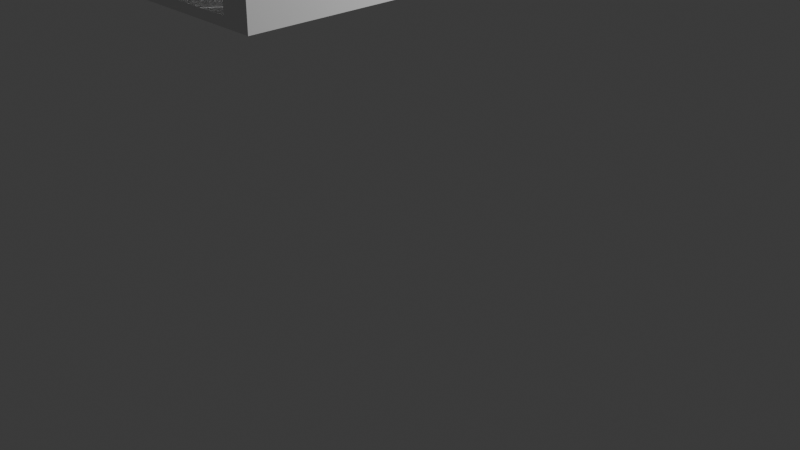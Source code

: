 # Source: bridge6.blend  (saved by Blender 4.4.32; exported with 4.5.12 LTS)
import bpy
from mathutils import Matrix  # noqa: F401  (used for matrix-valued properties, if any)

bpy.ops.wm.read_factory_settings(use_empty=True)
scene = bpy.context.scene
scene.name = 'Scene'

# ---- collections
col_collection = bpy.data.collections.new('Collection'); scene.collection.children.link(col_collection)

# ---- world
world_world = bpy.data.worlds.new('World'); scene.world = world_world
world_world.use_nodes = True; world_world.node_tree.nodes.clear()
_N = world_world.node_tree.nodes; _L = world_world.node_tree.links
n0 = _N.new('ShaderNodeOutputWorld'); n0.name = 'World Output'; n0.location = (300, 300)
n1 = _N.new('ShaderNodeBackground'); n1.name = 'Background'; n1.location = (10, 300)
n1.inputs[0].default_value = (0.05088, 0.05088, 0.05088, 1.0)
_L.new(n1.outputs[0], n0.inputs[0])
n0.is_active_output = True
world_world.color = (0.05088, 0.05088, 0.05088)
world_world.sun_shadow_jitter_overblur = 0.0

# ---- cameras
cam_camera = bpy.data.cameras.new('Camera')
cam_camera.clip_end = 100.0
cam_camera.ortho_scale = 7.314

# ---- lights
light_light = bpy.data.lights.new('Light', 'POINT')
light_light.energy = 1000.0
light_light.shadow_soft_size = 0.1

# ---- meshes
me_cube_001 = bpy.data.meshes.new('Cube.001')
me_cube_001.from_pydata([(-1.0, -1.0, -1.0), (-1.0, -1.0, 1.0), (-1.0, 1.0, -1.0), (-1.0, 1.0, 1.0), (1.0, -1.0, -1.0), (1.0, -1.0, 1.0), (1.0, 1.0, -1.0), (1.0, 1.0, 1.0), (0.0, 1.0, -1.0), (0.0, 1.0, 1.0), (0.0, -1.0, -1.0), (0.0, -1.0, 1.0), (-0.5, 1.0, -1.0), (-0.5, -1.0, 1.0), (-0.5, 1.0, 1.0), (-0.5, -1.0, -1.0), (0.5, 1.0, 1.0), (0.5, -1.0, -1.0), (0.5, 1.0, -1.0), (0.5, -1.0, 1.0), (-0.75, 1.0, -1.0), (-0.75, -1.0, 1.0), (-0.75, 1.0, 1.0), (-0.75, -1.0, -1.0), (0.75, 1.0, 1.0), (0.75, -1.0, -1.0), (0.75, 1.0, -1.0), (0.75, -1.0, 1.0), (-0.875, 1.0, -1.0), (-0.875, -1.0, 1.0), (-0.875, 1.0, 1.0), (-0.875, -1.0, -1.0), (0.875, 1.0, 1.0), (0.875, -1.0, -1.0), (0.875, 1.0, -1.0), (0.875, -1.0, 1.0), (-1.0, -1.0, -4.534), (-1.0, 1.0, -4.534), (1.0, -1.0, -4.534), (1.0, 1.0, -4.534), (-0.875, 1.0, -4.534), (-0.875, -1.0, -4.534), (0.875, -1.0, -4.534), (0.875, 1.0, -4.534), (-1.0, 1.0, -62.85), (-1.0, -1.0, -62.85), (-0.875, 1.0, -62.85), (1.0, -1.0, -62.85), (1.0, 1.0, -62.85), (0.875, -1.0, -62.85), (-0.875, -1.0, -62.85), (0.875, 1.0, -62.85), (-1.0, 0.0, -1.0), (-1.0, 0.0, 1.0), (1.0, 0.0, -1.0), (1.0, 0.0, 1.0), (0.0, 0.0, 1.0), (0.0, 0.0, -1.0), (-0.5, 0.0, -1.0), (-0.5, 0.0, 1.0), (0.5, 0.0, 1.0), (0.5, 0.0, -1.0), (-0.75, 0.0, -1.0), (-0.75, 0.0, 1.0), (0.75, 0.0, 1.0), (0.75, 0.0, -1.0), (-0.875, 0.0, -1.0), (-0.875, 0.0, 1.0), (0.875, 0.0, 1.0), (0.875, 0.0, -1.0), (-1.0, 0.0, -4.534), (1.0, 0.0, -4.534), (-0.875, 0.0, -4.534), (0.875, 0.0, -4.534), (-1.0, 0.0, -62.85), (1.0, 0.0, -62.85), (-0.875, 0.0, -62.85), (0.875, 0.0, -62.85), (-1.0, -0.5, -1.0), (1.0, -0.5, 1.0), (0.0, -0.5, 1.0), (0.0, -0.5, -1.0), (-0.5, -0.5, -1.0), (-0.5, -0.5, 1.0), (0.5, -0.5, 1.0), (0.5, -0.5, -1.0), (-0.75, -0.5, -1.0), (-0.75, -0.5, 1.0), (0.75, -0.5, 1.0), (0.75, -0.5, -1.0), (-0.875, -0.5, -1.0), (-0.875, -0.5, 1.0), (0.875, -0.5, 1.0), (0.875, -0.5, -1.0), (-1.0, -0.5, -4.534), (-0.875, -0.5, -4.534), (0.875, -0.5, -4.534), (-1.0, -0.5, -62.85), (-0.875, -0.5, -62.85), (0.875, -0.5, -62.85), (-1.0, -0.5, 1.0), (1.0, -0.5, -1.0), (1.0, -0.5, -4.534), (1.0, -0.5, -62.85), (-1.0, -0.75, -1.0), (1.0, -0.75, 1.0), (0.0, -0.75, 1.0), (0.0, -0.75, -1.0), (-0.5, -0.75, -1.0), (-0.5, -0.75, 1.0), (0.5, -0.75, 1.0), (0.5, -0.75, -1.0), (-0.75, -0.75, -1.0), (-0.75, -0.75, 1.0), (0.75, -0.75, 1.0), (0.75, -0.75, -1.0), (-0.875, -0.75, -1.0), (-0.875, -0.75, 1.0), (0.875, -0.75, 1.0), (0.875, -0.75, -1.0), (-1.0, -0.75, -4.534), (-0.875, -0.75, -4.534), (0.875, -0.75, -4.534), (-1.0, -0.75, -62.85), (-0.875, -0.75, -62.85), (0.875, -0.75, -62.85), (-1.0, -0.75, 1.0), (1.0, -0.75, -1.0), (1.0, -0.75, -4.534), (1.0, -0.75, -62.85), (-1.0, -0.25, 1.0), (1.0, -0.25, -1.0), (1.0, -0.25, -4.534), (1.0, -0.25, -62.85), (-1.0, -0.25, -1.0), (1.0, -0.25, 1.0), (0.0, -0.25, 1.0), (0.0, -0.25, -1.0), (-0.5, -0.25, -1.0), (-0.5, -0.25, 1.0), (0.5, -0.25, 1.0), (0.5, -0.25, -1.0), (-0.75, -0.25, -1.0), (-0.75, -0.25, 1.0), (0.75, -0.25, 1.0), (0.75, -0.25, -1.0), (-0.875, -0.25, -1.0), (-0.875, -0.25, 1.0), (0.875, -0.25, 1.0), (0.875, -0.25, -1.0), (-1.0, -0.25, -4.534), (-0.875, -0.25, -4.534), (0.875, -0.25, -4.534), (-1.0, -0.25, -62.85), (-0.875, -0.25, -62.85), (0.875, -0.25, -62.85), (-1.0, 0.5, 1.0), (1.0, 0.5, -1.0), (1.0, 0.5, -4.534), (1.0, 0.5, -62.85), (-1.0, 0.5, -1.0), (1.0, 0.5, 1.0), (0.0, 0.5, 1.0), (0.0, 0.5, -1.0), (-0.5, 0.5, -1.0), (-0.5, 0.5, 1.0), (0.5, 0.5, 1.0), (0.5, 0.5, -1.0), (-0.75, 0.5, -1.0), (-0.75, 0.5, 1.0), (0.75, 0.5, 1.0), (0.75, 0.5, -1.0), (-0.875, 0.5, -1.0), (-0.875, 0.5, 1.0), (0.875, 0.5, 1.0), (0.875, 0.5, -1.0), (-1.0, 0.5, -4.534), (-0.875, 0.5, -4.534), (0.875, 0.5, -4.534), (-1.0, 0.5, -62.85), (-0.875, 0.5, -62.85), (0.875, 0.5, -62.85), (-1.0, 0.75, 1.0), (1.0, 0.75, -1.0), (1.0, 0.75, -4.534), (1.0, 0.75, -62.85), (-1.0, 0.75, -1.0), (1.0, 0.75, 1.0), (0.0, 0.75, 1.0), (0.0, 0.75, -1.0), (-0.5, 0.75, -1.0), (-0.5, 0.75, 1.0), (0.5, 0.75, 1.0), (0.5, 0.75, -1.0), (-0.75, 0.75, -1.0), (-0.75, 0.75, 1.0), (0.75, 0.75, 1.0), (0.75, 0.75, -1.0), (-0.875, 0.75, -1.0), (-0.875, 0.75, 1.0), (0.875, 0.75, 1.0), (0.875, 0.75, -1.0), (-1.0, 0.75, -4.534), (-0.875, 0.75, -4.534), (0.875, 0.75, -4.534), (-1.0, 0.75, -62.85), (-0.875, 0.75, -62.85), (0.875, 0.75, -62.85), (-1.0, 0.25, -1.0), (1.0, 0.25, 1.0), (0.0, 0.25, 1.0), (0.0, 0.25, -1.0), (-0.5, 0.25, -1.0), (-0.5, 0.25, 1.0), (0.5, 0.25, 1.0), (0.5, 0.25, -1.0), (-0.75, 0.25, -1.0), (-0.75, 0.25, 1.0), (0.75, 0.25, 1.0), (0.75, 0.25, -1.0), (-0.875, 0.25, -1.0), (-0.875, 0.25, 1.0), (0.875, 0.25, 1.0), (0.875, 0.25, -1.0), (-1.0, 0.25, -4.534), (-0.875, 0.25, -4.534), (0.875, 0.25, -4.534), (-1.0, 0.25, -62.85), (-0.875, 0.25, -62.85), (0.875, 0.25, -62.85), (-1.0, 0.25, 1.0), (1.0, 0.25, -1.0), (1.0, 0.25, -4.534), (1.0, 0.25, -62.85), (-1.0, 0.875, 1.0), (1.0, 0.875, -1.0), (1.0, 0.875, -4.534), (1.0, 0.875, -62.85), (-1.0, 0.875, -1.0), (1.0, 0.875, 1.0), (0.0, 0.875, 1.0), (0.0, 0.875, -1.0), (-0.5, 0.875, -1.0), (-0.5, 0.875, 1.0), (0.5, 0.875, 1.0), (0.5, 0.875, -1.0), (-0.75, 0.875, -1.0), (-0.75, 0.875, 1.0), (0.75, 0.875, 1.0), (0.75, 0.875, -1.0), (-0.875, 0.875, -1.0), (-0.875, 0.875, 1.0), (0.875, 0.875, 1.0), (0.875, 0.875, -1.0), (-1.0, 0.875, -4.534), (-0.875, 0.875, -4.534), (0.875, 0.875, -4.534), (-1.0, 0.875, -62.85), (-0.875, 0.875, -62.85), (0.875, 0.875, -62.85), (-1.0, 0.625, -1.0), (1.0, 0.625, 1.0), (0.0, 0.625, 1.0), (0.0, 0.625, -1.0), (-0.5, 0.625, -1.0), (-0.5, 0.625, 1.0), (0.5, 0.625, 1.0), (0.5, 0.625, -1.0), (-0.75, 0.625, -1.0), (-0.75, 0.625, 1.0), (0.75, 0.625, 1.0), (0.75, 0.625, -1.0), (-0.875, 0.625, -1.0), (-0.875, 0.625, 1.0), (0.875, 0.625, 1.0), (0.875, 0.625, -1.0), (-1.0, 0.625, -4.534), (-0.875, 0.625, -4.534), (0.875, 0.625, -4.534), (-1.0, 0.625, -62.85), (-0.875, 0.625, -62.85), (0.875, 0.625, -62.85), (-1.0, 0.625, 1.0), (1.0, 0.625, -1.0), (1.0, 0.625, -4.534), (1.0, 0.625, -62.85), (-1.0, 0.375, 1.0), (1.0, 0.375, -1.0), (1.0, 0.375, -4.534), (1.0, 0.375, -62.85), (-1.0, 0.375, -1.0), (1.0, 0.375, 1.0), (0.0, 0.375, 1.0), (0.0, 0.375, -1.0), (-0.5, 0.375, -1.0), (-0.5, 0.375, 1.0), (0.5, 0.375, 1.0), (0.5, 0.375, -1.0), (-0.75, 0.375, -1.0), (-0.75, 0.375, 1.0), (0.75, 0.375, 1.0), (0.75, 0.375, -1.0), (-0.875, 0.375, -1.0), (-0.875, 0.375, 1.0), (0.875, 0.375, 1.0), (0.875, 0.375, -1.0), (-1.0, 0.375, -4.534), (-0.875, 0.375, -4.534), (0.875, 0.375, -4.534), (-1.0, 0.375, -62.85), (-0.875, 0.375, -62.85), (0.875, 0.375, -62.85), (-1.0, 0.125, -1.0), (1.0, 0.125, 1.0), (0.0, 0.125, 1.0), (0.0, 0.125, -1.0), (-0.5, 0.125, -1.0), (-0.5, 0.125, 1.0), (0.5, 0.125, 1.0), (0.5, 0.125, -1.0), (-0.75, 0.125, -1.0), (-0.75, 0.125, 1.0), (0.75, 0.125, 1.0), (0.75, 0.125, -1.0), (-0.875, 0.125, -1.0), (-0.875, 0.125, 1.0), (0.875, 0.125, 1.0), (0.875, 0.125, -1.0), (-1.0, 0.125, -4.534), (-0.875, 0.125, -4.534), (0.875, 0.125, -4.534), (-1.0, 0.125, -62.85), (-0.875, 0.125, -62.85), (0.875, 0.125, -62.85), (-1.0, 0.125, 1.0), (1.0, 0.125, -1.0), (1.0, 0.125, -4.534), (1.0, 0.125, -62.85), (-1.0, -0.1297, 1.0), (1.0, -0.1297, -1.0), (1.0, -0.1297, -4.534), (1.0, -0.1297, -62.85), (-1.0, -0.1297, -1.0), (1.0, -0.1297, 1.0), (0.0, -0.1297, 1.0), (0.0, -0.1297, -1.0), (-0.5, -0.1297, -1.0), (-0.5, -0.1297, 1.0), (0.5, -0.1297, 1.0), (0.5, -0.1297, -1.0), (-0.75, -0.1297, -1.0), (-0.75, -0.1297, 1.0), (0.75, -0.1297, 1.0), (0.75, -0.1297, -1.0), (-0.875, -0.1297, -1.0), (-0.875, -0.1297, 1.0), (0.875, -0.1297, 1.0), (0.875, -0.1297, -1.0), (-1.0, -0.1297, -4.534), (-0.875, -0.1297, -4.534), (0.875, -0.1297, -4.534), (-1.0, -0.1297, -62.85), (-0.875, -0.1297, -62.85), (0.875, -0.1297, -62.85), (-1.0, -0.375, -1.0), (1.0, -0.375, 1.0), (0.0, -0.375, 1.0), (0.0, -0.375, -1.0), (-0.5, -0.375, -1.0), (-0.5, -0.375, 1.0), (0.5, -0.375, 1.0), (0.5, -0.375, -1.0), (-0.75, -0.375, -1.0), (-0.75, -0.375, 1.0), (0.75, -0.375, 1.0), (0.75, -0.375, -1.0), (-0.875, -0.375, -1.0), (-0.875, -0.375, 1.0), (0.875, -0.375, 1.0), (0.875, -0.375, -1.0), (-1.0, -0.375, -4.534), (-0.875, -0.375, -4.534), (0.875, -0.375, -4.534), (-1.0, -0.375, -62.85), (-0.875, -0.375, -62.85), (0.875, -0.375, -62.85), (-1.0, -0.375, 1.0), (1.0, -0.375, -1.0), (1.0, -0.375, -4.534), (1.0, -0.375, -62.85), (-1.0, -0.625, 1.0), (1.0, -0.625, -1.0), (1.0, -0.625, -4.534), (1.0, -0.625, -62.85), (-1.0, -0.625, -1.0), (1.0, -0.625, 1.0), (0.0, -0.625, 1.0), (0.0, -0.625, -1.0), (-0.5, -0.625, -1.0), (-0.5, -0.625, 1.0), (0.5, -0.625, 1.0), (0.5, -0.625, -1.0), (-0.75, -0.625, -1.0), (-0.75, -0.625, 1.0), (0.75, -0.625, 1.0), (0.75, -0.625, -1.0), (-0.875, -0.625, -1.0), (-0.875, -0.625, 1.0), (0.875, -0.625, 1.0), (0.875, -0.625, -1.0), (-1.0, -0.625, -4.534), (-0.875, -0.625, -4.534), (0.875, -0.625, -4.534), (-1.0, -0.625, -62.85), (-0.875, -0.625, -62.85), (0.875, -0.625, -62.85), (-1.0, -0.875, -1.0), (1.0, -0.875, 1.0), (0.0, -0.875, 1.0), (0.0, -0.875, -1.0), (-0.5, -0.875, -1.0), (-0.5, -0.875, 1.0), (0.5, -0.875, 1.0), (0.5, -0.875, -1.0), (-0.75, -0.875, -1.0), (-0.75, -0.875, 1.0), (0.75, -0.875, 1.0), (0.75, -0.875, -1.0), (-0.875, -0.875, -1.0), (-0.875, -0.875, 1.0), (0.875, -0.875, 1.0), (0.875, -0.875, -1.0), (-1.0, -0.875, -4.534), (-0.875, -0.875, -4.534), (0.875, -0.875, -4.534), (-1.0, -0.875, -62.85), (-0.875, -0.875, -62.85), (0.875, -0.875, -62.85), (-1.0, -0.875, 1.0), (1.0, -0.875, -1.0), (1.0, -0.875, -4.534), (1.0, -0.875, -62.85), (-1.0, -0.875, -65.99), (-1.0, -1.0, -65.99), (-0.875, 1.0, -65.99), (-1.0, 1.0, -65.99), (1.0, 0.875, -65.99), (1.0, 1.0, -65.99), (0.875, -1.0, -65.99), (1.0, -1.0, -65.99), (-0.875, -1.0, -65.99), (-0.875, -0.875, -65.99), (0.875, 1.0, -65.99), (0.875, -0.875, -65.99), (-1.0, 0.125, -65.99), (-1.0, 0.0, -65.99), (1.0, -0.1297, -65.99), (1.0, 0.0, -65.99), (-0.875, 0.125, -65.99), (-0.875, 0.0, -65.99), (0.875, 0.125, -65.99), (0.875, 0.0, -65.99), (-1.0, -0.375, -65.99), (-1.0, -0.5, -65.99), (-0.875, -0.375, -65.99), (-0.875, -0.5, -65.99), (0.875, -0.375, -65.99), (0.875, -0.5, -65.99), (1.0, -0.625, -65.99), (1.0, -0.5, -65.99), (-1.0, -0.625, -65.99), (-1.0, -0.75, -65.99), (-0.875, -0.625, -65.99), (-0.875, -0.75, -65.99), (0.875, -0.625, -65.99), (0.875, -0.75, -65.99), (1.0, -0.875, -65.99), (1.0, -0.75, -65.99), (1.0, -0.375, -65.99), (1.0, -0.25, -65.99), (-1.0, -0.1297, -65.99), (-1.0, -0.25, -65.99), (-0.875, -0.1297, -65.99), (-0.875, -0.25, -65.99), (0.875, -0.1297, -65.99), (0.875, -0.25, -65.99), (1.0, 0.375, -65.99), (1.0, 0.5, -65.99), (-1.0, 0.625, -65.99), (-1.0, 0.5, -65.99), (-0.875, 0.625, -65.99), (-0.875, 0.5, -65.99), (0.875, 0.625, -65.99), (0.875, 0.5, -65.99), (1.0, 0.625, -65.99), (1.0, 0.75, -65.99), (-1.0, 0.875, -65.99), (-1.0, 0.75, -65.99), (-0.875, 0.875, -65.99), (-0.875, 0.75, -65.99), (0.875, 0.875, -65.99), (0.875, 0.75, -65.99), (-1.0, 0.375, -65.99), (-1.0, 0.25, -65.99), (-0.875, 0.375, -65.99), (-0.875, 0.25, -65.99), (0.875, 0.375, -65.99), (0.875, 0.25, -65.99), (1.0, 0.125, -65.99), (1.0, 0.25, -65.99)], [], [(238, 234, 3, 2), (34, 32, 7, 6), (439, 417, 5, 4), (31, 29, 1, 0), (2, 28, 40, 37), (429, 438, 1, 29), (422, 418, 11, 19), (420, 419, 10, 15), (17, 19, 11, 10), (12, 14, 9, 8), (20, 22, 14, 12), (424, 420, 15, 23), (418, 421, 13, 11), (10, 11, 13, 15), (25, 27, 19, 17), (426, 422, 19, 27), (419, 423, 17, 10), (8, 9, 16, 18), (428, 424, 23, 31), (28, 30, 22, 20), (421, 425, 21, 13), (15, 13, 21, 23), (430, 426, 27, 35), (33, 35, 27, 25), (423, 427, 25, 17), (18, 16, 24, 26), (2, 3, 30, 28), (4, 33, 42, 38), (425, 429, 29, 21), (23, 21, 29, 31), (4, 5, 35, 33), (417, 430, 35, 5), (427, 431, 33, 25), (26, 24, 32, 34), (428, 31, 41, 433), (253, 34, 43, 256), (31, 0, 36, 41), (238, 2, 37, 254), (34, 6, 39, 43), (439, 4, 38, 440), (415, 99, 467, 474), (384, 98, 465, 464), (433, 41, 50, 436), (38, 42, 49, 47), (41, 36, 45, 50), (440, 38, 47, 441), (336, 71, 75, 337), (329, 72, 76, 332), (76, 362, 482, 459), (309, 179, 489, 502), (335, 54, 71, 336), (342, 52, 70, 358), (357, 69, 73, 360), (324, 66, 72, 329), (323, 327, 69, 65), (313, 326, 68, 55), (321, 325, 67, 63), (319, 323, 65, 61), (326, 322, 64, 68), (317, 321, 63, 59), (324, 320, 62, 66), (315, 319, 61, 57), (322, 318, 60, 64), (314, 317, 59, 56), (320, 316, 58, 62), (316, 315, 57, 58), (318, 314, 56, 60), (325, 334, 53, 67), (335, 313, 55, 54), (342, 338, 53, 52), (394, 390, 100, 78), (409, 93, 96, 412), (394, 78, 94, 410), (388, 102, 103, 389), (381, 95, 98, 384), (441, 47, 449, 476), (436, 50, 450, 451), (387, 101, 102, 388), (376, 90, 95, 381), (375, 379, 93, 89), (365, 378, 92, 79), (373, 377, 91, 87), (371, 375, 89, 85), (378, 374, 88, 92), (369, 373, 87, 83), (376, 372, 86, 90), (367, 371, 85, 81), (374, 370, 84, 88), (366, 369, 83, 80), (372, 368, 82, 86), (368, 367, 81, 82), (370, 366, 80, 84), (377, 386, 100, 91), (387, 365, 79, 101), (416, 104, 120, 432), (431, 119, 122, 434), (416, 438, 126, 104), (392, 128, 129, 393), (411, 121, 124, 414), (414, 124, 473, 472), (98, 414, 472, 465), (391, 127, 128, 392), (406, 116, 121, 411), (405, 409, 119, 115), (395, 408, 118, 105), (403, 407, 117, 113), (401, 405, 115, 111), (408, 404, 114, 118), (399, 403, 113, 109), (406, 402, 112, 116), (397, 401, 111, 107), (404, 400, 110, 114), (396, 399, 109, 106), (402, 398, 108, 112), (398, 397, 107, 108), (400, 396, 106, 110), (407, 390, 126, 117), (391, 395, 105, 127), (339, 343, 135, 131), (355, 338, 130, 147), (348, 344, 136, 140), (346, 345, 137, 138), (350, 346, 138, 142), (344, 347, 139, 136), (352, 348, 140, 144), (345, 349, 141, 137), (354, 350, 142, 146), (347, 351, 143, 139), (356, 352, 144, 148), (349, 353, 145, 141), (351, 355, 147, 143), (343, 356, 148, 135), (353, 357, 149, 145), (354, 146, 151, 359), (339, 131, 132, 340), (229, 311, 506, 507), (97, 383, 462, 463), (359, 151, 154, 362), (340, 132, 133, 341), (364, 386, 130, 134), (379, 149, 152, 382), (364, 134, 150, 380), (283, 261, 161, 157), (273, 282, 156, 173), (266, 262, 162, 166), (264, 263, 163, 164), (268, 264, 164, 168), (262, 265, 165, 162), (270, 266, 166, 170), (263, 267, 167, 163), (272, 268, 168, 172), (265, 269, 169, 165), (274, 270, 170, 174), (267, 271, 171, 167), (269, 273, 173, 169), (261, 274, 174, 161), (271, 275, 175, 171), (272, 172, 177, 277), (283, 157, 158, 284), (361, 74, 455, 480), (50, 45, 443, 450), (277, 177, 180, 280), (284, 158, 159, 285), (290, 160, 176, 306), (305, 175, 178, 308), (290, 286, 156, 160), (236, 184, 185, 237), (255, 203, 206, 258), (123, 413, 470, 471), (281, 207, 501, 492), (235, 183, 184, 236), (250, 198, 203, 255), (249, 253, 201, 197), (239, 252, 200, 187), (247, 251, 199, 195), (245, 249, 197, 193), (252, 248, 196, 200), (243, 247, 195, 191), (250, 246, 194, 198), (241, 245, 193, 189), (248, 244, 192, 196), (240, 243, 191, 188), (246, 242, 190, 194), (242, 241, 189, 190), (244, 240, 188, 192), (251, 234, 182, 199), (235, 239, 187, 183), (260, 186, 202, 276), (275, 201, 204, 278), (260, 282, 182, 186), (312, 334, 230, 208), (327, 223, 226, 330), (312, 208, 224, 328), (287, 291, 209, 231), (303, 286, 230, 221), (296, 292, 210, 214), (294, 293, 211, 212), (298, 294, 212, 216), (292, 295, 213, 210), (300, 296, 214, 218), (293, 297, 215, 211), (302, 298, 216, 220), (295, 299, 217, 213), (304, 300, 218, 222), (297, 301, 219, 215), (299, 303, 221, 217), (291, 304, 222, 209), (301, 305, 223, 219), (302, 220, 225, 307), (287, 231, 232, 288), (413, 97, 463, 470), (310, 228, 505, 504), (307, 225, 228, 310), (288, 232, 233, 289), (6, 7, 239, 235), (30, 3, 234, 251), (16, 9, 240, 244), (12, 8, 241, 242), (20, 12, 242, 246), (9, 14, 243, 240), (24, 16, 244, 248), (8, 18, 245, 241), (28, 20, 246, 250), (14, 22, 247, 243), (32, 24, 248, 252), (18, 26, 249, 245), (22, 30, 251, 247), (7, 32, 252, 239), (26, 34, 253, 249), (28, 250, 255, 40), (6, 235, 236, 39), (47, 49, 448, 449), (333, 229, 507, 460), (186, 238, 254, 202), (201, 253, 256, 204), (202, 254, 257, 205), (204, 256, 259, 207), (186, 182, 234, 238), (160, 156, 282, 260), (178, 278, 281, 181), (176, 276, 279, 179), (175, 275, 278, 178), (160, 260, 276, 176), (206, 280, 490, 499), (227, 309, 502, 503), (183, 283, 284, 184), (198, 272, 277, 203), (197, 201, 275, 271), (187, 200, 274, 261), (195, 199, 273, 269), (193, 197, 271, 267), (200, 196, 270, 274), (191, 195, 269, 265), (198, 194, 268, 272), (189, 193, 267, 263), (196, 192, 266, 270), (188, 191, 265, 262), (194, 190, 264, 268), (190, 189, 263, 264), (192, 188, 262, 266), (199, 182, 282, 273), (183, 187, 261, 283), (48, 237, 446, 447), (385, 155, 485, 466), (157, 287, 288, 158), (172, 302, 307, 177), (171, 175, 305, 301), (161, 174, 304, 291), (169, 173, 303, 299), (167, 171, 301, 297), (174, 170, 300, 304), (165, 169, 299, 295), (172, 168, 298, 302), (163, 167, 297, 293), (170, 166, 296, 300), (162, 165, 295, 292), (168, 164, 294, 298), (164, 163, 293, 294), (166, 162, 292, 296), (173, 156, 286, 303), (157, 161, 291, 287), (208, 230, 286, 290), (226, 308, 311, 229), (224, 306, 309, 227), (223, 305, 308, 226), (208, 290, 306, 224), (52, 312, 328, 70), (69, 327, 330, 73), (70, 328, 331, 74), (73, 330, 333, 77), (52, 53, 334, 312), (231, 209, 313, 335), (221, 230, 334, 325), (214, 210, 314, 318), (212, 211, 315, 316), (216, 212, 316, 320), (210, 213, 317, 314), (218, 214, 318, 322), (211, 215, 319, 315), (220, 216, 320, 324), (213, 217, 321, 317), (222, 218, 322, 326), (215, 219, 323, 319), (217, 221, 325, 321), (209, 222, 326, 313), (219, 223, 327, 323), (220, 324, 329, 225), (231, 335, 336, 232), (228, 332, 458, 505), (279, 205, 497, 488), (437, 125, 475, 453), (44, 46, 444, 445), (54, 339, 340, 71), (66, 354, 359, 72), (65, 69, 357, 353), (55, 68, 356, 343), (63, 67, 355, 351), (61, 65, 353, 349), (68, 64, 352, 356), (59, 63, 351, 347), (66, 62, 350, 354), (57, 61, 349, 345), (64, 60, 348, 352), (56, 59, 347, 344), (62, 58, 346, 350), (58, 57, 345, 346), (60, 56, 344, 348), (67, 53, 338, 355), (54, 55, 343, 339), (134, 130, 338, 342), (152, 360, 363, 155), (150, 358, 361, 153), (149, 357, 360, 152), (134, 342, 358, 150), (78, 364, 380, 94), (93, 379, 382, 96), (94, 380, 383, 97), (96, 382, 385, 99), (78, 100, 386, 364), (131, 135, 365, 387), (147, 130, 386, 377), (140, 136, 366, 370), (138, 137, 367, 368), (142, 138, 368, 372), (136, 139, 369, 366), (144, 140, 370, 374), (137, 141, 371, 367), (146, 142, 372, 376), (139, 143, 373, 369), (148, 144, 374, 378), (141, 145, 375, 371), (143, 147, 377, 373), (135, 148, 378, 365), (145, 149, 379, 375), (146, 376, 381, 151), (131, 387, 388, 132), (154, 384, 464, 483), (331, 227, 503, 454), (101, 79, 395, 391), (91, 100, 390, 407), (84, 80, 396, 400), (82, 81, 397, 398), (86, 82, 398, 402), (80, 83, 399, 396), (88, 84, 400, 404), (81, 85, 401, 397), (90, 86, 402, 406), (83, 87, 403, 399), (92, 88, 404, 408), (85, 89, 405, 401), (87, 91, 407, 403), (79, 92, 408, 395), (89, 93, 409, 405), (90, 406, 411, 95), (101, 391, 392, 102), (124, 436, 451, 473), (45, 435, 442, 443), (104, 394, 410, 120), (119, 409, 412, 122), (120, 410, 413, 123), (122, 412, 415, 125), (104, 126, 390, 394), (0, 1, 438, 416), (42, 434, 437, 49), (36, 432, 435, 45), (33, 431, 434, 42), (0, 416, 432, 36), (383, 153, 481, 462), (435, 123, 471, 442), (127, 439, 440, 128), (116, 428, 433, 121), (115, 119, 431, 427), (105, 118, 430, 417), (113, 117, 429, 425), (111, 115, 427, 423), (118, 114, 426, 430), (109, 113, 425, 421), (116, 112, 424, 428), (107, 111, 423, 419), (114, 110, 422, 426), (106, 109, 421, 418), (112, 108, 420, 424), (108, 107, 419, 420), (110, 106, 418, 422), (117, 126, 438, 429), (127, 105, 417, 439), (453, 476, 449, 448), (442, 451, 450, 443), (454, 458, 459, 455), (460, 508, 457, 461), (462, 464, 465, 463), (466, 478, 469, 467), (470, 472, 473, 471), (474, 468, 477, 475), (484, 456, 479, 485), (480, 482, 483, 481), (492, 494, 487, 493), (488, 490, 491, 489), (496, 498, 499, 497), (500, 446, 495, 501), (506, 486, 509, 507), (502, 504, 505, 503), (452, 447, 446, 500), (445, 444, 498, 496), (497, 499, 490, 488), (501, 495, 494, 492), (489, 491, 504, 502), (493, 487, 486, 506), (507, 509, 508, 460), (503, 505, 458, 454), (455, 459, 482, 480), (461, 457, 456, 484), (485, 479, 478, 466), (481, 483, 464, 462), (467, 469, 468, 474), (463, 465, 472, 470), (471, 473, 451, 442), (475, 477, 476, 453), (389, 103, 469, 478), (125, 415, 474, 475), (257, 44, 445, 496), (51, 48, 447, 452), (180, 310, 504, 491), (363, 77, 461, 484), (99, 385, 466, 467), (337, 75, 457, 508), (205, 257, 496, 497), (46, 258, 498, 444), (49, 437, 453, 448), (179, 279, 488, 489), (311, 181, 493, 506), (153, 361, 480, 481), (285, 159, 487, 494), (258, 206, 499, 498), (74, 331, 454, 455), (259, 51, 452, 500), (280, 180, 491, 490), (233, 337, 508, 509), (362, 154, 483, 482), (207, 259, 500, 501), (75, 341, 456, 457), (181, 281, 492, 493), (155, 363, 484, 485), (393, 129, 477, 468), (332, 76, 459, 458), (129, 441, 476, 477), (103, 393, 468, 469), (341, 133, 479, 456), (77, 333, 460, 461), (289, 233, 509, 486), (237, 185, 495, 446), (185, 285, 494, 495), (159, 289, 486, 487), (133, 389, 478, 479)])
_uv = me_cube_001.uv_layers.new(name='UVMap')
_uv.uv.foreach_set('vector', [0.375, 0.2344, 0.625, 0.2344, 0.625, 0.25, 0.375, 0.25, 0.375, 0.4844, 0.625, 0.4844, 0.625, 0.5, 0.375, 0.5, 0.375, 0.7344, 0.625, 0.7344, 0.625, 0.75, 0.375, 0.75, 0.375, 0.9844, 0.625, 0.9844, 0.625, 1.0, 0.375, 1.0, 0.375, 0.25, 0.375, 0.2656, 0.375, 0.2656, 0.375, 0.25, 0.8594, 0.7344, 0.875, 0.7344, 0.875, 0.75, 0.8594, 0.75, 0.6875, 0.7344, 0.75, 0.7344, 0.75, 0.75, 0.6875, 0.75, 0.1875, 0.7344, 0.25, 0.7344, 0.25, 0.75, 0.1875, 0.75, 0.375, 0.8125, 0.625, 0.8125, 0.625, 0.875, 0.375, 0.875, 0.375, 0.3125, 0.625, 0.3125, 0.625, 0.375, 0.375, 0.375, 0.375, 0.2812, 0.625, 0.2812, 0.625, 0.3125, 0.375, 0.3125, 0.1562, 0.7344, 0.1875, 0.7344, 0.1875, 0.75, 0.1562, 0.75, 0.75, 0.7344, 0.8125, 0.7344, 0.8125, 0.75, 0.75, 0.75, 0.375, 0.875, 0.625, 0.875, 0.625, 0.9375, 0.375, 0.9375, 0.375, 0.7812, 0.625, 0.7812, 0.625, 0.8125, 0.375, 0.8125, 0.6562, 0.7344, 0.6875, 0.7344, 0.6875, 0.75, 0.6562, 0.75, 0.25, 0.7344, 0.3125, 0.7344, 0.3125, 0.75, 0.25, 0.75, 0.375, 0.375, 0.625, 0.375, 0.625, 0.4375, 0.375, 0.4375, 0.1406, 0.7344, 0.1562, 0.7344, 0.1562, 0.75, 0.1406, 0.75, 0.375, 0.2656, 0.625, 0.2656, 0.625, 0.2812, 0.375, 0.2812, 0.8125, 0.7344, 0.8438, 0.7344, 0.8438, 0.75, 0.8125, 0.75, 0.375, 0.9375, 0.625, 0.9375, 0.625, 0.9688, 0.375, 0.9688, 0.6406, 0.7344, 0.6562, 0.7344, 0.6562, 0.75, 0.6406, 0.75, 0.375, 0.7656, 0.625, 0.7656, 0.625, 0.7812, 0.375, 0.7812, 0.3125, 0.7344, 0.3438, 0.7344, 0.3438, 0.75, 0.3125, 0.75, 0.375, 0.4375, 0.625, 0.4375, 0.625, 0.4688, 0.375, 0.4688, 0.375, 0.25, 0.625, 0.25, 0.625, 0.2656, 0.375, 0.2656, 0.375, 0.75, 0.375, 0.7656, 0.375, 0.7656, 0.375, 0.75, 0.8438, 0.7344, 0.8594, 0.7344, 0.8594, 0.75, 0.8438, 0.75, 0.375, 0.9688, 0.625, 0.9688, 0.625, 0.9844, 0.375, 0.9844, 0.375, 0.75, 0.625, 0.75, 0.625, 0.7656, 0.375, 0.7656, 0.625, 0.7344, 0.6406, 0.7344, 0.6406, 0.75, 0.625, 0.75, 0.3438, 0.7344, 0.3594, 0.7344, 0.3594, 0.75, 0.3438, 0.75, 0.375, 0.4688, 0.625, 0.4688, 0.625, 0.4844, 0.375, 0.4844, 0.1406, 0.7344, 0.1406, 0.75, 0.1406, 0.75, 0.1406, 0.7344, 0.3594, 0.5156, 0.3594, 0.5, 0.3594, 0.5, 0.3594, 0.5156, 0.375, 0.9844, 0.375, 1.0, 0.375, 1.0, 0.375, 0.9844, 0.375, 0.2344, 0.375, 0.25, 0.375, 0.25, 0.375, 0.2344, 0.375, 0.4844, 0.375, 0.5, 0.375, 0.5, 0.375, 0.4844, 0.375, 0.7344, 0.375, 0.75, 0.375, 0.75, 0.375, 0.7344, 0.0, 0.0, 0.0, 0.0, 0.0, 0.0, 0.0, 0.0, 0.1406, 0.6719, 0.1406, 0.6875, 0.1406, 0.6875, 0.1406, 0.6719, 0.1406, 0.7344, 0.1406, 0.75, 0.1406, 0.75, 0.1406, 0.7344, 0.375, 0.75, 0.375, 0.7656, 0.375, 0.7656, 0.375, 0.75, 0.375, 0.9844, 0.375, 1.0, 0.375, 1.0, 0.375, 0.9844, 0.375, 0.7344, 0.375, 0.75, 0.375, 0.75, 0.375, 0.7344, 0.375, 0.6094, 0.375, 0.625, 0.375, 0.625, 0.375, 0.6094, 0.1406, 0.6094, 0.1406, 0.625, 0.1406, 0.625, 0.1406, 0.6094, 0.0, 0.0, 0.0, 0.0, 0.0, 0.0, 0.0, 0.0, 0.0, 0.0, 0.0, 0.0, 0.0, 0.0, 0.0, 0.0, 0.375, 0.6094, 0.375, 0.625, 0.375, 0.625, 0.375, 0.6094, 0.375, 0.1088, 0.375, 0.125, 0.375, 0.125, 0.375, 0.1088, 0.3594, 0.6412, 0.3594, 0.625, 0.3594, 0.625, 0.3594, 0.6412, 0.1406, 0.6094, 0.1406, 0.625, 0.1406, 0.625, 0.1406, 0.6094, 0.3438, 0.6094, 0.3594, 0.6094, 0.3594, 0.625, 0.3438, 0.625, 0.625, 0.6094, 0.6406, 0.6094, 0.6406, 0.625, 0.625, 0.625, 0.8438, 0.6094, 0.8594, 0.6094, 0.8594, 0.625, 0.8438, 0.625, 0.3125, 0.6094, 0.3438, 0.6094, 0.3438, 0.625, 0.3125, 0.625, 0.6406, 0.6094, 0.6562, 0.6094, 0.6562, 0.625, 0.6406, 0.625, 0.8125, 0.6094, 0.8438, 0.6094, 0.8438, 0.625, 0.8125, 0.625, 0.1406, 0.6094, 0.1562, 0.6094, 0.1562, 0.625, 0.1406, 0.625, 0.25, 0.6094, 0.3125, 0.6094, 0.3125, 0.625, 0.25, 0.625, 0.6562, 0.6094, 0.6875, 0.6094, 0.6875, 0.625, 0.6562, 0.625, 0.75, 0.6094, 0.8125, 0.6094, 0.8125, 0.625, 0.75, 0.625, 0.1562, 0.6094, 0.1875, 0.6094, 0.1875, 0.625, 0.1562, 0.625, 0.1875, 0.6094, 0.25, 0.6094, 0.25, 0.625, 0.1875, 0.625, 0.6875, 0.6094, 0.75, 0.6094, 0.75, 0.625, 0.6875, 0.625, 0.8594, 0.6094, 0.875, 0.6094, 0.875, 0.625, 0.8594, 0.625, 0.375, 0.6094, 0.625, 0.6094, 0.625, 0.625, 0.375, 0.625, 0.375, 0.1088, 0.625, 0.1088, 0.625, 0.125, 0.375, 0.125, 0.375, 0.04688, 0.625, 0.04688, 0.625, 0.0625, 0.375, 0.0625, 0.3594, 0.7031, 0.3594, 0.6875, 0.3594, 0.6875, 0.3594, 0.7031, 0.375, 0.04688, 0.375, 0.0625, 0.375, 0.0625, 0.375, 0.04688, 0.375, 0.6719, 0.375, 0.6875, 0.375, 0.6875, 0.375, 0.6719, 0.1406, 0.6719, 0.1406, 0.6875, 0.1406, 0.6875, 0.1406, 0.6719, 0.375, 0.7344, 0.375, 0.75, 0.375, 0.75, 0.375, 0.7344, 0.1406, 0.7344, 0.1406, 0.75, 0.1406, 0.75, 0.1406, 0.7344, 0.375, 0.6719, 0.375, 0.6875, 0.375, 0.6875, 0.375, 0.6719, 0.1406, 0.6719, 0.1406, 0.6875, 0.1406, 0.6875, 0.1406, 0.6719, 0.3438, 0.6719, 0.3594, 0.6719, 0.3594, 0.6875, 0.3438, 0.6875, 0.625, 0.6719, 0.6406, 0.6719, 0.6406, 0.6875, 0.625, 0.6875, 0.8438, 0.6719, 0.8594, 0.6719, 0.8594, 0.6875, 0.8438, 0.6875, 0.3125, 0.6719, 0.3438, 0.6719, 0.3438, 0.6875, 0.3125, 0.6875, 0.6406, 0.6719, 0.6562, 0.6719, 0.6562, 0.6875, 0.6406, 0.6875, 0.8125, 0.6719, 0.8438, 0.6719, 0.8438, 0.6875, 0.8125, 0.6875, 0.1406, 0.6719, 0.1562, 0.6719, 0.1562, 0.6875, 0.1406, 0.6875, 0.25, 0.6719, 0.3125, 0.6719, 0.3125, 0.6875, 0.25, 0.6875, 0.6562, 0.6719, 0.6875, 0.6719, 0.6875, 0.6875, 0.6562, 0.6875, 0.75, 0.6719, 0.8125, 0.6719, 0.8125, 0.6875, 0.75, 0.6875, 0.1562, 0.6719, 0.1875, 0.6719, 0.1875, 0.6875, 0.1562, 0.6875, 0.1875, 0.6719, 0.25, 0.6719, 0.25, 0.6875, 0.1875, 0.6875, 0.6875, 0.6719, 0.75, 0.6719, 0.75, 0.6875, 0.6875, 0.6875, 0.8594, 0.6719, 0.875, 0.6719, 0.875, 0.6875, 0.8594, 0.6875, 0.375, 0.6719, 0.625, 0.6719, 0.625, 0.6875, 0.375, 0.6875, 0.375, 0.01562, 0.375, 0.03125, 0.375, 0.03125, 0.375, 0.01562, 0.3594, 0.7344, 0.3594, 0.7188, 0.3594, 0.7188, 0.3594, 0.7344, 0.375, 0.01562, 0.625, 0.01562, 0.625, 0.03125, 0.375, 0.03125, 0.375, 0.7031, 0.375, 0.7188, 0.375, 0.7188, 0.375, 0.7031, 0.1406, 0.7031, 0.1406, 0.7188, 0.1406, 0.7188, 0.1406, 0.7031, 0.1406, 0.7031, 0.1406, 0.7188, 0.1406, 0.7188, 0.1406, 0.7031, 0.0, 0.0, 0.0, 0.0, 0.0, 0.0, 0.0, 0.0, 0.375, 0.7031, 0.375, 0.7188, 0.375, 0.7188, 0.375, 0.7031, 0.1406, 0.7031, 0.1406, 0.7188, 0.1406, 0.7188, 0.1406, 0.7031, 0.3438, 0.7031, 0.3594, 0.7031, 0.3594, 0.7188, 0.3438, 0.7188, 0.625, 0.7031, 0.6406, 0.7031, 0.6406, 0.7188, 0.625, 0.7188, 0.8438, 0.7031, 0.8594, 0.7031, 0.8594, 0.7188, 0.8438, 0.7188, 0.3125, 0.7031, 0.3438, 0.7031, 0.3438, 0.7188, 0.3125, 0.7188, 0.6406, 0.7031, 0.6562, 0.7031, 0.6562, 0.7188, 0.6406, 0.7188, 0.8125, 0.7031, 0.8438, 0.7031, 0.8438, 0.7188, 0.8125, 0.7188, 0.1406, 0.7031, 0.1562, 0.7031, 0.1562, 0.7188, 0.1406, 0.7188, 0.25, 0.7031, 0.3125, 0.7031, 0.3125, 0.7188, 0.25, 0.7188, 0.6562, 0.7031, 0.6875, 0.7031, 0.6875, 0.7188, 0.6562, 0.7188, 0.75, 0.7031, 0.8125, 0.7031, 0.8125, 0.7188, 0.75, 0.7188, 0.1562, 0.7031, 0.1875, 0.7031, 0.1875, 0.7188, 0.1562, 0.7188, 0.1875, 0.7031, 0.25, 0.7031, 0.25, 0.7188, 0.1875, 0.7188, 0.6875, 0.7031, 0.75, 0.7031, 0.75, 0.7188, 0.6875, 0.7188, 0.8594, 0.7031, 0.875, 0.7031, 0.875, 0.7188, 0.8594, 0.7188, 0.375, 0.7031, 0.625, 0.7031, 0.625, 0.7188, 0.375, 0.7188, 0.375, 0.6412, 0.625, 0.6412, 0.625, 0.6562, 0.375, 0.6562, 0.8594, 0.6412, 0.875, 0.6412, 0.875, 0.6562, 0.8594, 0.6562, 0.6875, 0.6412, 0.75, 0.6412, 0.75, 0.6562, 0.6875, 0.6562, 0.1875, 0.6412, 0.25, 0.6412, 0.25, 0.6562, 0.1875, 0.6562, 0.1562, 0.6412, 0.1875, 0.6412, 0.1875, 0.6562, 0.1562, 0.6562, 0.75, 0.6412, 0.8125, 0.6412, 0.8125, 0.6562, 0.75, 0.6562, 0.6562, 0.6412, 0.6875, 0.6412, 0.6875, 0.6562, 0.6562, 0.6562, 0.25, 0.6412, 0.3125, 0.6412, 0.3125, 0.6562, 0.25, 0.6562, 0.1406, 0.6412, 0.1562, 0.6412, 0.1562, 0.6562, 0.1406, 0.6562, 0.8125, 0.6412, 0.8438, 0.6412, 0.8438, 0.6562, 0.8125, 0.6562, 0.6406, 0.6412, 0.6562, 0.6412, 0.6562, 0.6562, 0.6406, 0.6562, 0.3125, 0.6412, 0.3438, 0.6412, 0.3438, 0.6562, 0.3125, 0.6562, 0.8438, 0.6412, 0.8594, 0.6412, 0.8594, 0.6562, 0.8438, 0.6562, 0.625, 0.6412, 0.6406, 0.6412, 0.6406, 0.6562, 0.625, 0.6562, 0.3438, 0.6412, 0.3594, 0.6412, 0.3594, 0.6562, 0.3438, 0.6562, 0.1406, 0.6412, 0.1406, 0.6562, 0.1406, 0.6562, 0.1406, 0.6412, 0.375, 0.6412, 0.375, 0.6562, 0.375, 0.6562, 0.375, 0.6412, 0.3594, 0.5938, 0.3594, 0.5781, 0.3594, 0.5781, 0.3594, 0.5938, 0.375, 0.0625, 0.375, 0.07812, 0.375, 0.07812, 0.375, 0.0625, 0.1406, 0.6412, 0.1406, 0.6562, 0.1406, 0.6562, 0.1406, 0.6412, 0.375, 0.6412, 0.375, 0.6562, 0.375, 0.6562, 0.375, 0.6412, 0.375, 0.07812, 0.625, 0.07812, 0.625, 0.09375, 0.375, 0.09375, 0.3594, 0.6719, 0.3594, 0.6562, 0.3594, 0.6562, 0.3594, 0.6719, 0.375, 0.07812, 0.375, 0.09375, 0.375, 0.09375, 0.375, 0.07812, 0.375, 0.5469, 0.625, 0.5469, 0.625, 0.5625, 0.375, 0.5625, 0.8594, 0.5469, 0.875, 0.5469, 0.875, 0.5625, 0.8594, 0.5625, 0.6875, 0.5469, 0.75, 0.5469, 0.75, 0.5625, 0.6875, 0.5625, 0.1875, 0.5469, 0.25, 0.5469, 0.25, 0.5625, 0.1875, 0.5625, 0.1562, 0.5469, 0.1875, 0.5469, 0.1875, 0.5625, 0.1562, 0.5625, 0.75, 0.5469, 0.8125, 0.5469, 0.8125, 0.5625, 0.75, 0.5625, 0.6562, 0.5469, 0.6875, 0.5469, 0.6875, 0.5625, 0.6562, 0.5625, 0.25, 0.5469, 0.3125, 0.5469, 0.3125, 0.5625, 0.25, 0.5625, 0.1406, 0.5469, 0.1562, 0.5469, 0.1562, 0.5625, 0.1406, 0.5625, 0.8125, 0.5469, 0.8438, 0.5469, 0.8438, 0.5625, 0.8125, 0.5625, 0.6406, 0.5469, 0.6562, 0.5469, 0.6562, 0.5625, 0.6406, 0.5625, 0.3125, 0.5469, 0.3438, 0.5469, 0.3438, 0.5625, 0.3125, 0.5625, 0.8438, 0.5469, 0.8594, 0.5469, 0.8594, 0.5625, 0.8438, 0.5625, 0.625, 0.5469, 0.6406, 0.5469, 0.6406, 0.5625, 0.625, 0.5625, 0.3438, 0.5469, 0.3594, 0.5469, 0.3594, 0.5625, 0.3438, 0.5625, 0.1406, 0.5469, 0.1406, 0.5625, 0.1406, 0.5625, 0.1406, 0.5469, 0.375, 0.5469, 0.375, 0.5625, 0.375, 0.5625, 0.375, 0.5469, 0.0, 0.0, 0.0, 0.0, 0.0, 0.0, 0.0, 0.0, 0.375, 0.9844, 0.375, 1.0, 0.375, 1.0, 0.375, 0.9844, 0.1406, 0.5469, 0.1406, 0.5625, 0.1406, 0.5625, 0.1406, 0.5469, 0.375, 0.5469, 0.375, 0.5625, 0.375, 0.5625, 0.375, 0.5469, 0.375, 0.1719, 0.375, 0.1875, 0.375, 0.1875, 0.375, 0.1719, 0.3594, 0.5781, 0.3594, 0.5625, 0.3594, 0.5625, 0.3594, 0.5781, 0.375, 0.1719, 0.625, 0.1719, 0.625, 0.1875, 0.375, 0.1875, 0.375, 0.5156, 0.375, 0.5312, 0.375, 0.5312, 0.375, 0.5156, 0.1406, 0.5156, 0.1406, 0.5312, 0.1406, 0.5312, 0.1406, 0.5156, 0.375, 0.03125, 0.375, 0.04688, 0.375, 0.04688, 0.375, 0.03125, 0.0, 0.0, 0.0, 0.0, 0.0, 0.0, 0.0, 0.0, 0.375, 0.5156, 0.375, 0.5312, 0.375, 0.5312, 0.375, 0.5156, 0.1406, 0.5156, 0.1406, 0.5312, 0.1406, 0.5312, 0.1406, 0.5156, 0.3438, 0.5156, 0.3594, 0.5156, 0.3594, 0.5312, 0.3438, 0.5312, 0.625, 0.5156, 0.6406, 0.5156, 0.6406, 0.5312, 0.625, 0.5312, 0.8438, 0.5156, 0.8594, 0.5156, 0.8594, 0.5312, 0.8438, 0.5312, 0.3125, 0.5156, 0.3438, 0.5156, 0.3438, 0.5312, 0.3125, 0.5312, 0.6406, 0.5156, 0.6562, 0.5156, 0.6562, 0.5312, 0.6406, 0.5312, 0.8125, 0.5156, 0.8438, 0.5156, 0.8438, 0.5312, 0.8125, 0.5312, 0.1406, 0.5156, 0.1562, 0.5156, 0.1562, 0.5312, 0.1406, 0.5312, 0.25, 0.5156, 0.3125, 0.5156, 0.3125, 0.5312, 0.25, 0.5312, 0.6562, 0.5156, 0.6875, 0.5156, 0.6875, 0.5312, 0.6562, 0.5312, 0.75, 0.5156, 0.8125, 0.5156, 0.8125, 0.5312, 0.75, 0.5312, 0.1562, 0.5156, 0.1875, 0.5156, 0.1875, 0.5312, 0.1562, 0.5312, 0.1875, 0.5156, 0.25, 0.5156, 0.25, 0.5312, 0.1875, 0.5312, 0.6875, 0.5156, 0.75, 0.5156, 0.75, 0.5312, 0.6875, 0.5312, 0.8594, 0.5156, 0.875, 0.5156, 0.875, 0.5312, 0.8594, 0.5312, 0.375, 0.5156, 0.625, 0.5156, 0.625, 0.5312, 0.375, 0.5312, 0.375, 0.2031, 0.375, 0.2188, 0.375, 0.2188, 0.375, 0.2031, 0.3594, 0.5469, 0.3594, 0.5312, 0.3594, 0.5312, 0.3594, 0.5469, 0.375, 0.2031, 0.625, 0.2031, 0.625, 0.2188, 0.375, 0.2188, 0.375, 0.1406, 0.625, 0.1406, 0.625, 0.1562, 0.375, 0.1562, 0.3594, 0.6094, 0.3594, 0.5938, 0.3594, 0.5938, 0.3594, 0.6094, 0.375, 0.1406, 0.375, 0.1562, 0.375, 0.1562, 0.375, 0.1406, 0.375, 0.5781, 0.625, 0.5781, 0.625, 0.5938, 0.375, 0.5938, 0.8594, 0.5781, 0.875, 0.5781, 0.875, 0.5938, 0.8594, 0.5938, 0.6875, 0.5781, 0.75, 0.5781, 0.75, 0.5938, 0.6875, 0.5938, 0.1875, 0.5781, 0.25, 0.5781, 0.25, 0.5938, 0.1875, 0.5938, 0.1562, 0.5781, 0.1875, 0.5781, 0.1875, 0.5938, 0.1562, 0.5938, 0.75, 0.5781, 0.8125, 0.5781, 0.8125, 0.5938, 0.75, 0.5938, 0.6562, 0.5781, 0.6875, 0.5781, 0.6875, 0.5938, 0.6562, 0.5938, 0.25, 0.5781, 0.3125, 0.5781, 0.3125, 0.5938, 0.25, 0.5938, 0.1406, 0.5781, 0.1562, 0.5781, 0.1562, 0.5938, 0.1406, 0.5938, 0.8125, 0.5781, 0.8438, 0.5781, 0.8438, 0.5938, 0.8125, 0.5938, 0.6406, 0.5781, 0.6562, 0.5781, 0.6562, 0.5938, 0.6406, 0.5938, 0.3125, 0.5781, 0.3438, 0.5781, 0.3438, 0.5938, 0.3125, 0.5938, 0.8438, 0.5781, 0.8594, 0.5781, 0.8594, 0.5938, 0.8438, 0.5938, 0.625, 0.5781, 0.6406, 0.5781, 0.6406, 0.5938, 0.625, 0.5938, 0.3438, 0.5781, 0.3594, 0.5781, 0.3594, 0.5938, 0.3438, 0.5938, 0.1406, 0.5781, 0.1406, 0.5938, 0.1406, 0.5938, 0.1406, 0.5781, 0.375, 0.5781, 0.375, 0.5938, 0.375, 0.5938, 0.375, 0.5781, 0.0, 0.0, 0.0, 0.0, 0.0, 0.0, 0.0, 0.0, 0.1406, 0.5781, 0.1406, 0.5938, 0.1406, 0.5938, 0.1406, 0.5781, 0.1406, 0.5781, 0.1406, 0.5938, 0.1406, 0.5938, 0.1406, 0.5781, 0.375, 0.5781, 0.375, 0.5938, 0.375, 0.5938, 0.375, 0.5781, 0.375, 0.5, 0.625, 0.5, 0.625, 0.5156, 0.375, 0.5156, 0.8594, 0.5, 0.875, 0.5, 0.875, 0.5156, 0.8594, 0.5156, 0.6875, 0.5, 0.75, 0.5, 0.75, 0.5156, 0.6875, 0.5156, 0.1875, 0.5, 0.25, 0.5, 0.25, 0.5156, 0.1875, 0.5156, 0.1562, 0.5, 0.1875, 0.5, 0.1875, 0.5156, 0.1562, 0.5156, 0.75, 0.5, 0.8125, 0.5, 0.8125, 0.5156, 0.75, 0.5156, 0.6562, 0.5, 0.6875, 0.5, 0.6875, 0.5156, 0.6562, 0.5156, 0.25, 0.5, 0.3125, 0.5, 0.3125, 0.5156, 0.25, 0.5156, 0.1406, 0.5, 0.1562, 0.5, 0.1562, 0.5156, 0.1406, 0.5156, 0.8125, 0.5, 0.8438, 0.5, 0.8438, 0.5156, 0.8125, 0.5156, 0.6406, 0.5, 0.6562, 0.5, 0.6562, 0.5156, 0.6406, 0.5156, 0.3125, 0.5, 0.3438, 0.5, 0.3438, 0.5156, 0.3125, 0.5156, 0.8438, 0.5, 0.8594, 0.5, 0.8594, 0.5156, 0.8438, 0.5156, 0.625, 0.5, 0.6406, 0.5, 0.6406, 0.5156, 0.625, 0.5156, 0.3438, 0.5, 0.3594, 0.5, 0.3594, 0.5156, 0.3438, 0.5156, 0.1406, 0.5, 0.1406, 0.5156, 0.1406, 0.5156, 0.1406, 0.5, 0.375, 0.5, 0.375, 0.5156, 0.375, 0.5156, 0.375, 0.5, 0.375, 0.75, 0.375, 0.7656, 0.375, 0.7656, 0.375, 0.75, 0.0, 0.0, 0.0, 0.0, 0.0, 0.0, 0.0, 0.0, 0.375, 0.2188, 0.375, 0.2344, 0.375, 0.2344, 0.375, 0.2188, 0.3594, 0.5312, 0.3594, 0.5156, 0.3594, 0.5156, 0.3594, 0.5312, 0.375, 0.2188, 0.375, 0.2344, 0.375, 0.2344, 0.375, 0.2188, 0.3594, 0.5312, 0.3594, 0.5156, 0.3594, 0.5156, 0.3594, 0.5312, 0.375, 0.2188, 0.625, 0.2188, 0.625, 0.2344, 0.375, 0.2344, 0.375, 0.1875, 0.625, 0.1875, 0.625, 0.2031, 0.375, 0.2031, 0.3594, 0.5625, 0.3594, 0.5469, 0.3594, 0.5469, 0.3594, 0.5625, 0.375, 0.1875, 0.375, 0.2031, 0.375, 0.2031, 0.375, 0.1875, 0.3594, 0.5625, 0.3594, 0.5469, 0.3594, 0.5469, 0.3594, 0.5625, 0.375, 0.1875, 0.375, 0.2031, 0.375, 0.2031, 0.375, 0.1875, 0.0, 0.0, 0.0, 0.0, 0.0, 0.0, 0.0, 0.0, 0.375, 0.1562, 0.375, 0.1719, 0.375, 0.1719, 0.375, 0.1562, 0.375, 0.5312, 0.375, 0.5469, 0.375, 0.5469, 0.375, 0.5312, 0.1406, 0.5312, 0.1406, 0.5469, 0.1406, 0.5469, 0.1406, 0.5312, 0.3438, 0.5312, 0.3594, 0.5312, 0.3594, 0.5469, 0.3438, 0.5469, 0.625, 0.5312, 0.6406, 0.5312, 0.6406, 0.5469, 0.625, 0.5469, 0.8438, 0.5312, 0.8594, 0.5312, 0.8594, 0.5469, 0.8438, 0.5469, 0.3125, 0.5312, 0.3438, 0.5312, 0.3438, 0.5469, 0.3125, 0.5469, 0.6406, 0.5312, 0.6562, 0.5312, 0.6562, 0.5469, 0.6406, 0.5469, 0.8125, 0.5312, 0.8438, 0.5312, 0.8438, 0.5469, 0.8125, 0.5469, 0.1406, 0.5312, 0.1562, 0.5312, 0.1562, 0.5469, 0.1406, 0.5469, 0.25, 0.5312, 0.3125, 0.5312, 0.3125, 0.5469, 0.25, 0.5469, 0.6562, 0.5312, 0.6875, 0.5312, 0.6875, 0.5469, 0.6562, 0.5469, 0.75, 0.5312, 0.8125, 0.5312, 0.8125, 0.5469, 0.75, 0.5469, 0.1562, 0.5312, 0.1875, 0.5312, 0.1875, 0.5469, 0.1562, 0.5469, 0.1875, 0.5312, 0.25, 0.5312, 0.25, 0.5469, 0.1875, 0.5469, 0.6875, 0.5312, 0.75, 0.5312, 0.75, 0.5469, 0.6875, 0.5469, 0.8594, 0.5312, 0.875, 0.5312, 0.875, 0.5469, 0.8594, 0.5469, 0.375, 0.5312, 0.625, 0.5312, 0.625, 0.5469, 0.375, 0.5469, 0.0, 0.0, 0.0, 0.0, 0.0, 0.0, 0.0, 0.0, 0.0, 0.0, 0.0, 0.0, 0.0, 0.0, 0.0, 0.0, 0.375, 0.5625, 0.375, 0.5781, 0.375, 0.5781, 0.375, 0.5625, 0.1406, 0.5625, 0.1406, 0.5781, 0.1406, 0.5781, 0.1406, 0.5625, 0.3438, 0.5625, 0.3594, 0.5625, 0.3594, 0.5781, 0.3438, 0.5781, 0.625, 0.5625, 0.6406, 0.5625, 0.6406, 0.5781, 0.625, 0.5781, 0.8438, 0.5625, 0.8594, 0.5625, 0.8594, 0.5781, 0.8438, 0.5781, 0.3125, 0.5625, 0.3438, 0.5625, 0.3438, 0.5781, 0.3125, 0.5781, 0.6406, 0.5625, 0.6562, 0.5625, 0.6562, 0.5781, 0.6406, 0.5781, 0.8125, 0.5625, 0.8438, 0.5625, 0.8438, 0.5781, 0.8125, 0.5781, 0.1406, 0.5625, 0.1562, 0.5625, 0.1562, 0.5781, 0.1406, 0.5781, 0.25, 0.5625, 0.3125, 0.5625, 0.3125, 0.5781, 0.25, 0.5781, 0.6562, 0.5625, 0.6875, 0.5625, 0.6875, 0.5781, 0.6562, 0.5781, 0.75, 0.5625, 0.8125, 0.5625, 0.8125, 0.5781, 0.75, 0.5781, 0.1562, 0.5625, 0.1875, 0.5625, 0.1875, 0.5781, 0.1562, 0.5781, 0.1875, 0.5625, 0.25, 0.5625, 0.25, 0.5781, 0.1875, 0.5781, 0.6875, 0.5625, 0.75, 0.5625, 0.75, 0.5781, 0.6875, 0.5781, 0.8594, 0.5625, 0.875, 0.5625, 0.875, 0.5781, 0.8594, 0.5781, 0.375, 0.5625, 0.625, 0.5625, 0.625, 0.5781, 0.375, 0.5781, 0.375, 0.1562, 0.625, 0.1562, 0.625, 0.1719, 0.375, 0.1719, 0.3594, 0.5938, 0.3594, 0.5781, 0.3594, 0.5781, 0.3594, 0.5938, 0.375, 0.1562, 0.375, 0.1719, 0.375, 0.1719, 0.375, 0.1562, 0.3594, 0.5938, 0.3594, 0.5781, 0.3594, 0.5781, 0.3594, 0.5938, 0.375, 0.1562, 0.375, 0.1719, 0.375, 0.1719, 0.375, 0.1562, 0.375, 0.125, 0.375, 0.1406, 0.375, 0.1406, 0.375, 0.125, 0.3594, 0.625, 0.3594, 0.6094, 0.3594, 0.6094, 0.3594, 0.625, 0.375, 0.125, 0.375, 0.1406, 0.375, 0.1406, 0.375, 0.125, 0.3594, 0.625, 0.3594, 0.6094, 0.3594, 0.6094, 0.3594, 0.625, 0.375, 0.125, 0.625, 0.125, 0.625, 0.1406, 0.375, 0.1406, 0.375, 0.5938, 0.625, 0.5938, 0.625, 0.6094, 0.375, 0.6094, 0.8594, 0.5938, 0.875, 0.5938, 0.875, 0.6094, 0.8594, 0.6094, 0.6875, 0.5938, 0.75, 0.5938, 0.75, 0.6094, 0.6875, 0.6094, 0.1875, 0.5938, 0.25, 0.5938, 0.25, 0.6094, 0.1875, 0.6094, 0.1562, 0.5938, 0.1875, 0.5938, 0.1875, 0.6094, 0.1562, 0.6094, 0.75, 0.5938, 0.8125, 0.5938, 0.8125, 0.6094, 0.75, 0.6094, 0.6562, 0.5938, 0.6875, 0.5938, 0.6875, 0.6094, 0.6562, 0.6094, 0.25, 0.5938, 0.3125, 0.5938, 0.3125, 0.6094, 0.25, 0.6094, 0.1406, 0.5938, 0.1562, 0.5938, 0.1562, 0.6094, 0.1406, 0.6094, 0.8125, 0.5938, 0.8438, 0.5938, 0.8438, 0.6094, 0.8125, 0.6094, 0.6406, 0.5938, 0.6562, 0.5938, 0.6562, 0.6094, 0.6406, 0.6094, 0.3125, 0.5938, 0.3438, 0.5938, 0.3438, 0.6094, 0.3125, 0.6094, 0.8438, 0.5938, 0.8594, 0.5938, 0.8594, 0.6094, 0.8438, 0.6094, 0.625, 0.5938, 0.6406, 0.5938, 0.6406, 0.6094, 0.625, 0.6094, 0.3438, 0.5938, 0.3594, 0.5938, 0.3594, 0.6094, 0.3438, 0.6094, 0.1406, 0.5938, 0.1406, 0.6094, 0.1406, 0.6094, 0.1406, 0.5938, 0.375, 0.5938, 0.375, 0.6094, 0.375, 0.6094, 0.375, 0.5938, 0.0, 0.0, 0.0, 0.0, 0.0, 0.0, 0.0, 0.0, 0.0, 0.0, 0.0, 0.0, 0.0, 0.0, 0.0, 0.0, 0.0, 0.0, 0.0, 0.0, 0.0, 0.0, 0.0, 0.0, 0.0, 0.0, 0.0, 0.0, 0.0, 0.0, 0.0, 0.0, 0.375, 0.625, 0.375, 0.6412, 0.375, 0.6412, 0.375, 0.625, 0.1406, 0.625, 0.1406, 0.6412, 0.1406, 0.6412, 0.1406, 0.625, 0.3438, 0.625, 0.3594, 0.625, 0.3594, 0.6412, 0.3438, 0.6412, 0.625, 0.625, 0.6406, 0.625, 0.6406, 0.6412, 0.625, 0.6412, 0.8438, 0.625, 0.8594, 0.625, 0.8594, 0.6412, 0.8438, 0.6412, 0.3125, 0.625, 0.3438, 0.625, 0.3438, 0.6412, 0.3125, 0.6412, 0.6406, 0.625, 0.6562, 0.625, 0.6562, 0.6412, 0.6406, 0.6412, 0.8125, 0.625, 0.8438, 0.625, 0.8438, 0.6412, 0.8125, 0.6412, 0.1406, 0.625, 0.1562, 0.625, 0.1562, 0.6412, 0.1406, 0.6412, 0.25, 0.625, 0.3125, 0.625, 0.3125, 0.6412, 0.25, 0.6412, 0.6562, 0.625, 0.6875, 0.625, 0.6875, 0.6412, 0.6562, 0.6412, 0.75, 0.625, 0.8125, 0.625, 0.8125, 0.6412, 0.75, 0.6412, 0.1562, 0.625, 0.1875, 0.625, 0.1875, 0.6412, 0.1562, 0.6412, 0.1875, 0.625, 0.25, 0.625, 0.25, 0.6412, 0.1875, 0.6412, 0.6875, 0.625, 0.75, 0.625, 0.75, 0.6412, 0.6875, 0.6412, 0.8594, 0.625, 0.875, 0.625, 0.875, 0.6412, 0.8594, 0.6412, 0.375, 0.625, 0.625, 0.625, 0.625, 0.6412, 0.375, 0.6412, 0.375, 0.09375, 0.625, 0.09375, 0.625, 0.1088, 0.375, 0.1088, 0.3594, 0.6562, 0.3594, 0.6412, 0.3594, 0.6412, 0.3594, 0.6562, 0.375, 0.09375, 0.375, 0.1088, 0.375, 0.1088, 0.375, 0.09375, 0.3594, 0.6562, 0.3594, 0.6412, 0.3594, 0.6412, 0.3594, 0.6562, 0.375, 0.09375, 0.375, 0.1088, 0.375, 0.1088, 0.375, 0.09375, 0.375, 0.0625, 0.375, 0.07812, 0.375, 0.07812, 0.375, 0.0625, 0.3594, 0.6875, 0.3594, 0.6719, 0.3594, 0.6719, 0.3594, 0.6875, 0.375, 0.0625, 0.375, 0.07812, 0.375, 0.07812, 0.375, 0.0625, 0.3594, 0.6875, 0.3594, 0.6719, 0.3594, 0.6719, 0.3594, 0.6875, 0.375, 0.0625, 0.625, 0.0625, 0.625, 0.07812, 0.375, 0.07812, 0.375, 0.6562, 0.625, 0.6562, 0.625, 0.6719, 0.375, 0.6719, 0.8594, 0.6562, 0.875, 0.6562, 0.875, 0.6719, 0.8594, 0.6719, 0.6875, 0.6562, 0.75, 0.6562, 0.75, 0.6719, 0.6875, 0.6719, 0.1875, 0.6562, 0.25, 0.6562, 0.25, 0.6719, 0.1875, 0.6719, 0.1562, 0.6562, 0.1875, 0.6562, 0.1875, 0.6719, 0.1562, 0.6719, 0.75, 0.6562, 0.8125, 0.6562, 0.8125, 0.6719, 0.75, 0.6719, 0.6562, 0.6562, 0.6875, 0.6562, 0.6875, 0.6719, 0.6562, 0.6719, 0.25, 0.6562, 0.3125, 0.6562, 0.3125, 0.6719, 0.25, 0.6719, 0.1406, 0.6562, 0.1562, 0.6562, 0.1562, 0.6719, 0.1406, 0.6719, 0.8125, 0.6562, 0.8438, 0.6562, 0.8438, 0.6719, 0.8125, 0.6719, 0.6406, 0.6562, 0.6562, 0.6562, 0.6562, 0.6719, 0.6406, 0.6719, 0.3125, 0.6562, 0.3438, 0.6562, 0.3438, 0.6719, 0.3125, 0.6719, 0.8438, 0.6562, 0.8594, 0.6562, 0.8594, 0.6719, 0.8438, 0.6719, 0.625, 0.6562, 0.6406, 0.6562, 0.6406, 0.6719, 0.625, 0.6719, 0.3438, 0.6562, 0.3594, 0.6562, 0.3594, 0.6719, 0.3438, 0.6719, 0.1406, 0.6562, 0.1406, 0.6719, 0.1406, 0.6719, 0.1406, 0.6562, 0.375, 0.6562, 0.375, 0.6719, 0.375, 0.6719, 0.375, 0.6562, 0.0, 0.0, 0.0, 0.0, 0.0, 0.0, 0.0, 0.0, 0.0, 0.0, 0.0, 0.0, 0.0, 0.0, 0.0, 0.0, 0.375, 0.6875, 0.625, 0.6875, 0.625, 0.7031, 0.375, 0.7031, 0.8594, 0.6875, 0.875, 0.6875, 0.875, 0.7031, 0.8594, 0.7031, 0.6875, 0.6875, 0.75, 0.6875, 0.75, 0.7031, 0.6875, 0.7031, 0.1875, 0.6875, 0.25, 0.6875, 0.25, 0.7031, 0.1875, 0.7031, 0.1562, 0.6875, 0.1875, 0.6875, 0.1875, 0.7031, 0.1562, 0.7031, 0.75, 0.6875, 0.8125, 0.6875, 0.8125, 0.7031, 0.75, 0.7031, 0.6562, 0.6875, 0.6875, 0.6875, 0.6875, 0.7031, 0.6562, 0.7031, 0.25, 0.6875, 0.3125, 0.6875, 0.3125, 0.7031, 0.25, 0.7031, 0.1406, 0.6875, 0.1562, 0.6875, 0.1562, 0.7031, 0.1406, 0.7031, 0.8125, 0.6875, 0.8438, 0.6875, 0.8438, 0.7031, 0.8125, 0.7031, 0.6406, 0.6875, 0.6562, 0.6875, 0.6562, 0.7031, 0.6406, 0.7031, 0.3125, 0.6875, 0.3438, 0.6875, 0.3438, 0.7031, 0.3125, 0.7031, 0.8438, 0.6875, 0.8594, 0.6875, 0.8594, 0.7031, 0.8438, 0.7031, 0.625, 0.6875, 0.6406, 0.6875, 0.6406, 0.7031, 0.625, 0.7031, 0.3438, 0.6875, 0.3594, 0.6875, 0.3594, 0.7031, 0.3438, 0.7031, 0.1406, 0.6875, 0.1406, 0.7031, 0.1406, 0.7031, 0.1406, 0.6875, 0.375, 0.6875, 0.375, 0.7031, 0.375, 0.7031, 0.375, 0.6875, 0.0, 0.0, 0.0, 0.0, 0.0, 0.0, 0.0, 0.0, 0.375, 0.0, 0.375, 0.01562, 0.375, 0.01562, 0.375, 0.0, 0.375, 0.03125, 0.375, 0.04688, 0.375, 0.04688, 0.375, 0.03125, 0.3594, 0.7188, 0.3594, 0.7031, 0.3594, 0.7031, 0.3594, 0.7188, 0.375, 0.03125, 0.375, 0.04688, 0.375, 0.04688, 0.375, 0.03125, 0.3594, 0.7188, 0.3594, 0.7031, 0.3594, 0.7031, 0.3594, 0.7188, 0.375, 0.03125, 0.625, 0.03125, 0.625, 0.04688, 0.375, 0.04688, 0.375, 0.0, 0.625, 0.0, 0.625, 0.01562, 0.375, 0.01562, 0.3594, 0.75, 0.3594, 0.7344, 0.3594, 0.7344, 0.3594, 0.75, 0.375, 0.0, 0.375, 0.01562, 0.375, 0.01562, 0.375, 0.0, 0.3594, 0.75, 0.3594, 0.7344, 0.3594, 0.7344, 0.3594, 0.75, 0.375, 0.0, 0.375, 0.01562, 0.375, 0.01562, 0.375, 0.0, 0.0, 0.0, 0.0, 0.0, 0.0, 0.0, 0.0, 0.0, 0.0, 0.0, 0.0, 0.0, 0.0, 0.0, 0.0, 0.0, 0.375, 0.7188, 0.375, 0.7344, 0.375, 0.7344, 0.375, 0.7188, 0.1406, 0.7188, 0.1406, 0.7344, 0.1406, 0.7344, 0.1406, 0.7188, 0.3438, 0.7188, 0.3594, 0.7188, 0.3594, 0.7344, 0.3438, 0.7344, 0.625, 0.7188, 0.6406, 0.7188, 0.6406, 0.7344, 0.625, 0.7344, 0.8438, 0.7188, 0.8594, 0.7188, 0.8594, 0.7344, 0.8438, 0.7344, 0.3125, 0.7188, 0.3438, 0.7188, 0.3438, 0.7344, 0.3125, 0.7344, 0.6406, 0.7188, 0.6562, 0.7188, 0.6562, 0.7344, 0.6406, 0.7344, 0.8125, 0.7188, 0.8438, 0.7188, 0.8438, 0.7344, 0.8125, 0.7344, 0.1406, 0.7188, 0.1562, 0.7188, 0.1562, 0.7344, 0.1406, 0.7344, 0.25, 0.7188, 0.3125, 0.7188, 0.3125, 0.7344, 0.25, 0.7344, 0.6562, 0.7188, 0.6875, 0.7188, 0.6875, 0.7344, 0.6562, 0.7344, 0.75, 0.7188, 0.8125, 0.7188, 0.8125, 0.7344, 0.75, 0.7344, 0.1562, 0.7188, 0.1875, 0.7188, 0.1875, 0.7344, 0.1562, 0.7344, 0.1875, 0.7188, 0.25, 0.7188, 0.25, 0.7344, 0.1875, 0.7344, 0.6875, 0.7188, 0.75, 0.7188, 0.75, 0.7344, 0.6875, 0.7344, 0.8594, 0.7188, 0.875, 0.7188, 0.875, 0.7344, 0.8594, 0.7344, 0.375, 0.7188, 0.625, 0.7188, 0.625, 0.7344, 0.375, 0.7344, 0.3594, 0.7344, 0.375, 0.7344, 0.375, 0.75, 0.3594, 0.75, 0.125, 0.7344, 0.1406, 0.7344, 0.1406, 0.75, 0.125, 0.75, 0.125, 0.6094, 0.1406, 0.6094, 0.1406, 0.625, 0.125, 0.625, 0.3594, 0.6094, 0.375, 0.6094, 0.375, 0.625, 0.3594, 0.625, 0.125, 0.6719, 0.1406, 0.6719, 0.1406, 0.6875, 0.125, 0.6875, 0.3594, 0.6719, 0.375, 0.6719, 0.375, 0.6875, 0.3594, 0.6875, 0.125, 0.7031, 0.1406, 0.7031, 0.1406, 0.7188, 0.125, 0.7188, 0.3594, 0.7031, 0.375, 0.7031, 0.375, 0.7188, 0.3594, 0.7188, 0.3594, 0.6412, 0.375, 0.6412, 0.375, 0.6562, 0.3594, 0.6562, 0.125, 0.6412, 0.1406, 0.6412, 0.1406, 0.6562, 0.125, 0.6562, 0.3594, 0.5469, 0.375, 0.5469, 0.375, 0.5625, 0.3594, 0.5625, 0.125, 0.5469, 0.1406, 0.5469, 0.1406, 0.5625, 0.125, 0.5625, 0.125, 0.5156, 0.1406, 0.5156, 0.1406, 0.5312, 0.125, 0.5312, 0.3594, 0.5156, 0.375, 0.5156, 0.375, 0.5312, 0.3594, 0.5312, 0.3594, 0.5781, 0.375, 0.5781, 0.375, 0.5938, 0.3594, 0.5938, 0.125, 0.5781, 0.1406, 0.5781, 0.1406, 0.5938, 0.125, 0.5938, 0.3594, 0.5, 0.375, 0.5, 0.375, 0.5156, 0.3594, 0.5156, 0.125, 0.5, 0.1406, 0.5, 0.1406, 0.5156, 0.125, 0.5156, 0.125, 0.5312, 0.1406, 0.5312, 0.1406, 0.5469, 0.125, 0.5469, 0.3594, 0.5312, 0.375, 0.5312, 0.375, 0.5469, 0.3594, 0.5469, 0.125, 0.5625, 0.1406, 0.5625, 0.1406, 0.5781, 0.125, 0.5781, 0.3594, 0.5625, 0.375, 0.5625, 0.375, 0.5781, 0.3594, 0.5781, 0.3594, 0.5938, 0.375, 0.5938, 0.375, 0.6094, 0.3594, 0.6094, 0.125, 0.5938, 0.1406, 0.5938, 0.1406, 0.6094, 0.125, 0.6094, 0.125, 0.625, 0.1406, 0.625, 0.1406, 0.6412, 0.125, 0.6412, 0.3594, 0.625, 0.375, 0.625, 0.375, 0.6412, 0.3594, 0.6412, 0.3594, 0.6562, 0.375, 0.6562, 0.375, 0.6719, 0.3594, 0.6719, 0.125, 0.6562, 0.1406, 0.6562, 0.1406, 0.6719, 0.125, 0.6719, 0.3594, 0.6875, 0.375, 0.6875, 0.375, 0.7031, 0.3594, 0.7031, 0.125, 0.6875, 0.1406, 0.6875, 0.1406, 0.7031, 0.125, 0.7031, 0.125, 0.7188, 0.1406, 0.7188, 0.1406, 0.7344, 0.125, 0.7344, 0.3594, 0.7188, 0.375, 0.7188, 0.375, 0.7344, 0.3594, 0.7344, 0.375, 0.6719, 0.375, 0.6875, 0.375, 0.6875, 0.375, 0.6719, 0.3594, 0.7188, 0.3594, 0.7031, 0.3594, 0.7031, 0.3594, 0.7188, 0.0, 0.0, 0.0, 0.0, 0.0, 0.0, 0.0, 0.0, 0.0, 0.0, 0.0, 0.0, 0.0, 0.0, 0.0, 0.0, 0.0, 0.0, 0.0, 0.0, 0.0, 0.0, 0.0, 0.0, 0.0, 0.0, 0.0, 0.0, 0.0, 0.0, 0.0, 0.0, 0.3594, 0.6875, 0.3594, 0.6719, 0.3594, 0.6719, 0.3594, 0.6875, 0.375, 0.6094, 0.375, 0.625, 0.375, 0.625, 0.375, 0.6094, 0.375, 0.2188, 0.375, 0.2344, 0.375, 0.2344, 0.375, 0.2188, 0.0, 0.0, 0.0, 0.0, 0.0, 0.0, 0.0, 0.0, 0.3594, 0.75, 0.3594, 0.7344, 0.3594, 0.7344, 0.3594, 0.75, 0.375, 0.1875, 0.375, 0.2031, 0.375, 0.2031, 0.375, 0.1875, 0.0, 0.0, 0.0, 0.0, 0.0, 0.0, 0.0, 0.0, 0.375, 0.09375, 0.375, 0.1088, 0.375, 0.1088, 0.375, 0.09375, 0.375, 0.5469, 0.375, 0.5625, 0.375, 0.5625, 0.375, 0.5469, 0.1406, 0.5156, 0.1406, 0.5312, 0.1406, 0.5312, 0.1406, 0.5156, 0.375, 0.125, 0.375, 0.1406, 0.375, 0.1406, 0.375, 0.125, 0.0, 0.0, 0.0, 0.0, 0.0, 0.0, 0.0, 0.0, 0.1406, 0.5469, 0.1406, 0.5625, 0.1406, 0.5625, 0.1406, 0.5469, 0.0, 0.0, 0.0, 0.0, 0.0, 0.0, 0.0, 0.0, 0.1406, 0.6412, 0.1406, 0.6562, 0.1406, 0.6562, 0.1406, 0.6412, 0.3594, 0.5312, 0.3594, 0.5156, 0.3594, 0.5156, 0.3594, 0.5312, 0.0, 0.0, 0.0, 0.0, 0.0, 0.0, 0.0, 0.0, 0.3594, 0.5625, 0.3594, 0.5469, 0.3594, 0.5469, 0.3594, 0.5625, 0.3594, 0.6562, 0.3594, 0.6412, 0.3594, 0.6412, 0.3594, 0.6562, 0.375, 0.7031, 0.375, 0.7188, 0.375, 0.7188, 0.375, 0.7031, 0.1406, 0.6094, 0.1406, 0.625, 0.1406, 0.625, 0.1406, 0.6094, 0.0, 0.0, 0.0, 0.0, 0.0, 0.0, 0.0, 0.0, 0.0, 0.0, 0.0, 0.0, 0.0, 0.0, 0.0, 0.0, 0.375, 0.6412, 0.375, 0.6562, 0.375, 0.6562, 0.375, 0.6412, 0.3594, 0.625, 0.3594, 0.6094, 0.3594, 0.6094, 0.3594, 0.625, 0.375, 0.5781, 0.375, 0.5938, 0.375, 0.5938, 0.375, 0.5781, 0.375, 0.5156, 0.375, 0.5312, 0.375, 0.5312, 0.375, 0.5156, 0.0, 0.0, 0.0, 0.0, 0.0, 0.0, 0.0, 0.0, 0.0, 0.0, 0.0, 0.0, 0.0, 0.0, 0.0, 0.0, 0.0, 0.0, 0.0, 0.0, 0.0, 0.0, 0.0, 0.0])
me_cube_001.update()
me_cylinder = bpy.data.meshes.new('Cylinder')
me_cylinder.from_pydata([(0.0, 1.0, -1.0), (0.0, 1.0, 1.0), (0.1951, 0.9808, -1.0), (0.1951, 0.9808, 1.0), (0.3827, 0.9239, -1.0), (0.3827, 0.9239, 1.0), (0.5556, 0.8315, -1.0), (0.5556, 0.8315, 1.0), (0.7071, 0.7071, -1.0), (0.7071, 0.7071, 1.0), (0.8315, 0.5556, -1.0), (0.8315, 0.5556, 1.0), (0.9239, 0.3827, -1.0), (0.9239, 0.3827, 1.0), (0.9808, 0.1951, -1.0), (0.9808, 0.1951, 1.0), (1.0, 0.0, -1.0), (1.0, 0.0, 1.0), (0.9808, -0.1951, -1.0), (0.9808, -0.1951, 1.0), (0.9239, -0.3827, -1.0), (0.9239, -0.3827, 1.0), (0.8315, -0.5556, -1.0), (0.8315, -0.5556, 1.0), (0.7071, -0.7071, -1.0), (0.7071, -0.7071, 1.0), (0.5556, -0.8315, -1.0), (0.5556, -0.8315, 1.0), (0.3827, -0.9239, -1.0), (0.3827, -0.9239, 1.0), (0.1951, -0.9808, -1.0), (0.1951, -0.9808, 1.0), (0.0, -1.0, -1.0), (0.0, -1.0, 1.0), (-0.1951, -0.9808, -1.0), (-0.1951, -0.9808, 1.0), (-0.3827, -0.9239, -1.0), (-0.3827, -0.9239, 1.0), (-0.5556, -0.8315, -1.0), (-0.5556, -0.8315, 1.0), (-0.7071, -0.7071, -1.0), (-0.7071, -0.7071, 1.0), (-0.8315, -0.5556, -1.0), (-0.8315, -0.5556, 1.0), (-0.9239, -0.3827, -1.0), (-0.9239, -0.3827, 1.0), (-0.9808, -0.1951, -1.0), (-0.9808, -0.1951, 1.0), (-1.0, 0.0, -1.0), (-1.0, 0.0, 1.0), (-0.9808, 0.1951, -1.0), (-0.9808, 0.1951, 1.0), (-0.9239, 0.3827, -1.0), (-0.9239, 0.3827, 1.0), (-0.8315, 0.5556, -1.0), (-0.8315, 0.5556, 1.0), (-0.7071, 0.7071, -1.0), (-0.7071, 0.7071, 1.0), (-0.5556, 0.8315, -1.0), (-0.5556, 0.8315, 1.0), (-0.3827, 0.9239, -1.0), (-0.3827, 0.9239, 1.0), (-0.1951, 0.9808, -1.0), (-0.1951, 0.9808, 1.0), (-5.615e-07, 0.8291, -1.599), (0.1617, 0.8131, -1.599), (0.3173, 0.766, -1.599), (0.4606, 0.6894, -1.599), (0.5862, 0.5862, -1.599), (0.6894, 0.4606, -1.599), (0.766, 0.3173, -1.599), (0.8131, 0.1617, -1.599), (0.8291, -1.63e-07, -1.599), (0.8131, -0.1617, -1.599), (0.766, -0.3173, -1.599), (0.6894, -0.4606, -1.599), (0.5862, -0.5862, -1.599), (0.4606, -0.6894, -1.599), (0.3173, -0.766, -1.599), (0.1617, -0.8131, -1.599), (-5.615e-07, -0.8291, -1.599), (-0.1617, -0.8131, -1.599), (-0.3173, -0.766, -1.599), (-0.4606, -0.6894, -1.599), (-0.5862, -0.5862, -1.599), (-0.6894, -0.4606, -1.599), (-0.766, -0.3173, -1.599), (-0.8131, -0.1617, -1.599), (-0.8291, -1.63e-07, -1.599), (-0.8131, 0.1617, -1.599), (-0.766, 0.3173, -1.599), (-0.6894, 0.4606, -1.599), (-0.5862, 0.5862, -1.599), (-0.4606, 0.6894, -1.599), (-0.3173, 0.766, -1.599), (-0.1617, 0.8131, -1.599), (-5.535e-07, 0.7091, -2.149), (0.1383, 0.6955, -2.149), (0.2714, 0.6551, -2.149), (0.394, 0.5896, -2.149), (0.5014, 0.5014, -2.149), (0.5896, 0.394, -2.149), (0.6551, 0.2714, -2.149), (0.6955, 0.1383, -2.149), (0.7091, -2.774e-07, -2.149), (0.6955, -0.1383, -2.149), (0.6551, -0.2714, -2.149), (0.5896, -0.394, -2.149), (0.5014, -0.5014, -2.149), (0.394, -0.5896, -2.149), (0.2714, -0.6551, -2.149), (0.1383, -0.6955, -2.149), (-5.535e-07, -0.7091, -2.149), (-0.1383, -0.6955, -2.149), (-0.2714, -0.6551, -2.149), (-0.394, -0.5896, -2.149), (-0.5014, -0.5014, -2.149), (-0.5896, -0.394, -2.149), (-0.6551, -0.2714, -2.149), (-0.6955, -0.1383, -2.149), (-0.7091, -2.774e-07, -2.149), (-0.6955, 0.1383, -2.149), (-0.6551, 0.2714, -2.149), (-0.5896, 0.394, -2.149), (-0.5014, 0.5014, -2.149), (-0.394, 0.5896, -2.149), (-0.2714, 0.6551, -2.149), (-0.1383, 0.6955, -2.149), (4.95e-06, 0.7091, -4.372), (0.1383, 0.6955, -4.372), (0.2714, 0.6551, -4.372), (0.394, 0.5896, -4.372), (0.5014, 0.5014, -4.372), (0.5896, 0.394, -4.372), (0.6551, 0.2714, -4.372), (0.6955, 0.1383, -4.372), (0.7091, -2.774e-07, -4.372), (0.6955, -0.1383, -4.372), (0.6551, -0.2714, -4.372), (0.5896, -0.394, -4.372), (0.5014, -0.5014, -4.372), (0.394, -0.5896, -4.372), (0.2714, -0.6551, -4.372), (0.1383, -0.6955, -4.372), (4.95e-06, -0.7091, -4.372), (-0.1383, -0.6955, -4.372), (-0.2714, -0.6551, -4.372), (-0.3939, -0.5896, -4.372), (-0.5014, -0.5014, -4.372), (-0.5896, -0.394, -4.372), (-0.6551, -0.2714, -4.372), (-0.6955, -0.1383, -4.372), (-0.7091, -2.774e-07, -4.372), (-0.6955, 0.1383, -4.372), (-0.6551, 0.2714, -4.372), (-0.5896, 0.394, -4.372), (-0.5014, 0.5014, -4.372), (-0.3939, 0.5896, -4.372), (-0.2714, 0.6551, -4.372), (-0.1383, 0.6955, -4.372), (5.488e-06, 1.124, -4.437), (0.2193, 1.103, -4.437), (0.4302, 1.039, -4.437), (0.6246, 0.9348, -4.437), (0.795, 0.795, -4.437), (0.9348, 0.6246, -4.437), (1.039, 0.4302, -4.437), (1.103, 0.2193, -4.437), (1.124, 2.91e-06, -4.437), (1.103, -0.2193, -4.437), (1.039, -0.4302, -4.437), (0.9348, -0.6246, -4.437), (0.795, -0.795, -4.437), (0.6246, -0.9348, -4.437), (0.4302, -1.039, -4.437), (0.2193, -1.103, -4.437), (5.488e-06, -1.124, -4.437), (-0.2193, -1.103, -4.437), (-0.4302, -1.039, -4.437), (-0.6246, -0.9348, -4.437), (-0.795, -0.795, -4.437), (-0.9348, -0.6246, -4.437), (-1.039, -0.4302, -4.437), (-1.103, -0.2193, -4.437), (-1.124, 2.91e-06, -4.437), (-1.103, 0.2193, -4.437), (-1.039, 0.4302, -4.437), (-0.9348, 0.6246, -4.437), (-0.795, 0.795, -4.437), (-0.6246, 0.9348, -4.437), (-0.4302, 1.039, -4.437), (-0.2193, 1.103, -4.437)], [], [(0, 1, 3, 2), (2, 3, 5, 4), (4, 5, 7, 6), (6, 7, 9, 8), (8, 9, 11, 10), (10, 11, 13, 12), (12, 13, 15, 14), (14, 15, 17, 16), (16, 17, 19, 18), (18, 19, 21, 20), (20, 21, 23, 22), (22, 23, 25, 24), (24, 25, 27, 26), (26, 27, 29, 28), (28, 29, 31, 30), (30, 31, 33, 32), (32, 33, 35, 34), (34, 35, 37, 36), (36, 37, 39, 38), (38, 39, 41, 40), (40, 41, 43, 42), (42, 43, 45, 44), (44, 45, 47, 46), (46, 47, 49, 48), (48, 49, 51, 50), (50, 51, 53, 52), (52, 53, 55, 54), (54, 55, 57, 56), (56, 57, 59, 58), (58, 59, 61, 60), (3, 1, 63, 61, 59, 57, 55, 53, 51, 49, 47, 45, 43, 41, 39, 37, 35, 33, 31, 29, 27, 25, 23, 21, 19, 17, 15, 13, 11, 9, 7, 5), (60, 61, 63, 62), (62, 63, 1, 0), (12, 14, 71, 70), (67, 68, 100, 99), (30, 32, 80, 79), (48, 50, 89, 88), (4, 6, 67, 66), (22, 24, 76, 75), (40, 42, 85, 84), (58, 60, 94, 93), (14, 16, 72, 71), (32, 34, 81, 80), (50, 52, 90, 89), (6, 8, 68, 67), (24, 26, 77, 76), (42, 44, 86, 85), (60, 62, 95, 94), (16, 18, 73, 72), (34, 36, 82, 81), (52, 54, 91, 90), (8, 10, 69, 68), (26, 28, 78, 77), (44, 46, 87, 86), (0, 2, 65, 64), (62, 0, 64, 95), (18, 20, 74, 73), (36, 38, 83, 82), (54, 56, 92, 91), (10, 12, 70, 69), (28, 30, 79, 78), (46, 48, 88, 87), (2, 4, 66, 65), (20, 22, 75, 74), (38, 40, 84, 83), (56, 58, 93, 92), (102, 103, 135, 134), (94, 95, 127, 126), (81, 82, 114, 113), (68, 69, 101, 100), (95, 64, 96, 127), (82, 83, 115, 114), (69, 70, 102, 101), (83, 84, 116, 115), (70, 71, 103, 102), (84, 85, 117, 116), (71, 72, 104, 103), (85, 86, 118, 117), (72, 73, 105, 104), (86, 87, 119, 118), (73, 74, 106, 105), (87, 88, 120, 119), (74, 75, 107, 106), (88, 89, 121, 120), (75, 76, 108, 107), (89, 90, 122, 121), (76, 77, 109, 108), (90, 91, 123, 122), (77, 78, 110, 109), (64, 65, 97, 96), (91, 92, 124, 123), (78, 79, 111, 110), (65, 66, 98, 97), (92, 93, 125, 124), (79, 80, 112, 111), (66, 67, 99, 98), (93, 94, 126, 125), (80, 81, 113, 112), (149, 150, 182, 181), (116, 117, 149, 148), (103, 104, 136, 135), (117, 118, 150, 149), (104, 105, 137, 136), (118, 119, 151, 150), (105, 106, 138, 137), (119, 120, 152, 151), (106, 107, 139, 138), (120, 121, 153, 152), (107, 108, 140, 139), (121, 122, 154, 153), (108, 109, 141, 140), (122, 123, 155, 154), (109, 110, 142, 141), (96, 97, 129, 128), (123, 124, 156, 155), (110, 111, 143, 142), (97, 98, 130, 129), (124, 125, 157, 156), (111, 112, 144, 143), (98, 99, 131, 130), (125, 126, 158, 157), (112, 113, 145, 144), (99, 100, 132, 131), (126, 127, 159, 158), (113, 114, 146, 145), (100, 101, 133, 132), (127, 96, 128, 159), (114, 115, 147, 146), (101, 102, 134, 133), (115, 116, 148, 147), (160, 161, 162, 163, 164, 165, 166, 167, 168, 169, 170, 171, 172, 173, 174, 175, 176, 177, 178, 179, 180, 181, 182, 183, 184, 185, 186, 187, 188, 189, 190, 191), (136, 137, 169, 168), (150, 151, 183, 182), (137, 138, 170, 169), (151, 152, 184, 183), (138, 139, 171, 170), (152, 153, 185, 184), (139, 140, 172, 171), (153, 154, 186, 185), (140, 141, 173, 172), (154, 155, 187, 186), (141, 142, 174, 173), (128, 129, 161, 160), (155, 156, 188, 187), (142, 143, 175, 174), (129, 130, 162, 161), (156, 157, 189, 188), (143, 144, 176, 175), (130, 131, 163, 162), (157, 158, 190, 189), (144, 145, 177, 176), (131, 132, 164, 163), (158, 159, 191, 190), (145, 146, 178, 177), (132, 133, 165, 164), (159, 128, 160, 191), (146, 147, 179, 178), (133, 134, 166, 165), (147, 148, 180, 179), (134, 135, 167, 166), (148, 149, 181, 180), (135, 136, 168, 167)])
_uv = me_cylinder.uv_layers.new(name='UVMap')
_uv.uv.foreach_set('vector', [1.0, 0.5, 1.0, 1.0, 0.9688, 1.0, 0.9688, 0.5, 0.9688, 0.5, 0.9688, 1.0, 0.9375, 1.0, 0.9375, 0.5, 0.9375, 0.5, 0.9375, 1.0, 0.9062, 1.0, 0.9062, 0.5, 0.9062, 0.5, 0.9062, 1.0, 0.875, 1.0, 0.875, 0.5, 0.875, 0.5, 0.875, 1.0, 0.8438, 1.0, 0.8438, 0.5, 0.8438, 0.5, 0.8438, 1.0, 0.8125, 1.0, 0.8125, 0.5, 0.8125, 0.5, 0.8125, 1.0, 0.7812, 1.0, 0.7812, 0.5, 0.7812, 0.5, 0.7812, 1.0, 0.75, 1.0, 0.75, 0.5, 0.75, 0.5, 0.75, 1.0, 0.7188, 1.0, 0.7188, 0.5, 0.7188, 0.5, 0.7188, 1.0, 0.6875, 1.0, 0.6875, 0.5, 0.6875, 0.5, 0.6875, 1.0, 0.6562, 1.0, 0.6562, 0.5, 0.6562, 0.5, 0.6562, 1.0, 0.625, 1.0, 0.625, 0.5, 0.625, 0.5, 0.625, 1.0, 0.5938, 1.0, 0.5938, 0.5, 0.5938, 0.5, 0.5938, 1.0, 0.5625, 1.0, 0.5625, 0.5, 0.5625, 0.5, 0.5625, 1.0, 0.5312, 1.0, 0.5312, 0.5, 0.5312, 0.5, 0.5312, 1.0, 0.5, 1.0, 0.5, 0.5, 0.5, 0.5, 0.5, 1.0, 0.4688, 1.0, 0.4688, 0.5, 0.4688, 0.5, 0.4688, 1.0, 0.4375, 1.0, 0.4375, 0.5, 0.4375, 0.5, 0.4375, 1.0, 0.4062, 1.0, 0.4062, 0.5, 0.4062, 0.5, 0.4062, 1.0, 0.375, 1.0, 0.375, 0.5, 0.375, 0.5, 0.375, 1.0, 0.3438, 1.0, 0.3438, 0.5, 0.3438, 0.5, 0.3438, 1.0, 0.3125, 1.0, 0.3125, 0.5, 0.3125, 0.5, 0.3125, 1.0, 0.2812, 1.0, 0.2812, 0.5, 0.2812, 0.5, 0.2812, 1.0, 0.25, 1.0, 0.25, 0.5, 0.25, 0.5, 0.25, 1.0, 0.2188, 1.0, 0.2188, 0.5, 0.2188, 0.5, 0.2188, 1.0, 0.1875, 1.0, 0.1875, 0.5, 0.1875, 0.5, 0.1875, 1.0, 0.1562, 1.0, 0.1562, 0.5, 0.1562, 0.5, 0.1562, 1.0, 0.125, 1.0, 0.125, 0.5, 0.125, 0.5, 0.125, 1.0, 0.09375, 1.0, 0.09375, 0.5, 0.09375, 0.5, 0.09375, 1.0, 0.0625, 1.0, 0.0625, 0.5, 0.2968, 0.4854, 0.25, 0.49, 0.2032, 0.4854, 0.1582, 0.4717, 0.1167, 0.4496, 0.08029, 0.4197, 0.05045, 0.3833, 0.02827, 0.3418, 0.01461, 0.2968, 0.01, 0.25, 0.01461, 0.2032, 0.02827, 0.1582, 0.05045, 0.1167, 0.08029, 0.08029, 0.1167, 0.05045, 0.1582, 0.02827, 0.2032, 0.01461, 0.25, 0.01, 0.2968, 0.01461, 0.3418, 0.02827, 0.3833, 0.05045, 0.4197, 0.08029, 0.4496, 0.1167, 0.4717, 0.1582, 0.4854, 0.2032, 0.49, 0.25, 0.4854, 0.2968, 0.4717, 0.3418, 0.4496, 0.3833, 0.4197, 0.4197, 0.3833, 0.4496, 0.3418, 0.4717, 0.0625, 0.5, 0.0625, 1.0, 0.03125, 1.0, 0.03125, 0.5, 0.03125, 0.5, 0.03125, 1.0, 0.0, 1.0, 0.0, 0.5, 0.8125, 0.5, 0.7812, 0.5, 0.7812, 0.5, 0.8125, 0.5, 0.9062, 0.5, 0.875, 0.5, 0.875, 0.5, 0.9062, 0.5, 0.5312, 0.5, 0.5, 0.5, 0.5, 0.5, 0.5312, 0.5, 0.25, 0.5, 0.2188, 0.5, 0.2188, 0.5, 0.25, 0.5, 0.9375, 0.5, 0.9062, 0.5, 0.9062, 0.5, 0.9375, 0.5, 0.6562, 0.5, 0.625, 0.5, 0.625, 0.5, 0.6562, 0.5, 0.375, 0.5, 0.3438, 0.5, 0.3438, 0.5, 0.375, 0.5, 0.09375, 0.5, 0.0625, 0.5, 0.0625, 0.5, 0.09375, 0.5, 0.7812, 0.5, 0.75, 0.5, 0.75, 0.5, 0.7812, 0.5, 0.5, 0.5, 0.4688, 0.5, 0.4688, 0.5, 0.5, 0.5, 0.2188, 0.5, 0.1875, 0.5, 0.1875, 0.5, 0.2188, 0.5, 0.9062, 0.5, 0.875, 0.5, 0.875, 0.5, 0.9062, 0.5, 0.625, 0.5, 0.5938, 0.5, 0.5938, 0.5, 0.625, 0.5, 0.3438, 0.5, 0.3125, 0.5, 0.3125, 0.5, 0.3438, 0.5, 0.0625, 0.5, 0.03125, 0.5, 0.03125, 0.5, 0.0625, 0.5, 0.75, 0.5, 0.7188, 0.5, 0.7188, 0.5, 0.75, 0.5, 0.4688, 0.5, 0.4375, 0.5, 0.4375, 0.5, 0.4688, 0.5, 0.1875, 0.5, 0.1562, 0.5, 0.1562, 0.5, 0.1875, 0.5, 0.875, 0.5, 0.8438, 0.5, 0.8438, 0.5, 0.875, 0.5, 0.5938, 0.5, 0.5625, 0.5, 0.5625, 0.5, 0.5938, 0.5, 0.3125, 0.5, 0.2812, 0.5, 0.2812, 0.5, 0.3125, 0.5, 1.0, 0.5, 0.9688, 0.5, 0.9688, 0.5, 1.0, 0.5, 0.03125, 0.5, 0.0, 0.5, 0.0, 0.5, 0.03125, 0.5, 0.7188, 0.5, 0.6875, 0.5, 0.6875, 0.5, 0.7188, 0.5, 0.4375, 0.5, 0.4062, 0.5, 0.4062, 0.5, 0.4375, 0.5, 0.1562, 0.5, 0.125, 0.5, 0.125, 0.5, 0.1562, 0.5, 0.8438, 0.5, 0.8125, 0.5, 0.8125, 0.5, 0.8438, 0.5, 0.5625, 0.5, 0.5312, 0.5, 0.5312, 0.5, 0.5625, 0.5, 0.2812, 0.5, 0.25, 0.5, 0.25, 0.5, 0.2812, 0.5, 0.9688, 0.5, 0.9375, 0.5, 0.9375, 0.5, 0.9688, 0.5, 0.6875, 0.5, 0.6562, 0.5, 0.6562, 0.5, 0.6875, 0.5, 0.4062, 0.5, 0.375, 0.5, 0.375, 0.5, 0.4062, 0.5, 0.125, 0.5, 0.09375, 0.5, 0.09375, 0.5, 0.125, 0.5, 0.8125, 0.5, 0.7812, 0.5, 0.7812, 0.5, 0.8125, 0.5, 0.0625, 0.5, 0.03125, 0.5, 0.03125, 0.5, 0.0625, 0.5, 0.4688, 0.5, 0.4375, 0.5, 0.4375, 0.5, 0.4688, 0.5, 0.875, 0.5, 0.8438, 0.5, 0.8438, 0.5, 0.875, 0.5, 0.03125, 0.5, 0.0, 0.5, 0.0, 0.5, 0.03125, 0.5, 0.4375, 0.5, 0.4062, 0.5, 0.4062, 0.5, 0.4375, 0.5, 0.8438, 0.5, 0.8125, 0.5, 0.8125, 0.5, 0.8438, 0.5, 0.4062, 0.5, 0.375, 0.5, 0.375, 0.5, 0.4062, 0.5, 0.8125, 0.5, 0.7812, 0.5, 0.7812, 0.5, 0.8125, 0.5, 0.375, 0.5, 0.3438, 0.5, 0.3438, 0.5, 0.375, 0.5, 0.7812, 0.5, 0.75, 0.5, 0.75, 0.5, 0.7812, 0.5, 0.3438, 0.5, 0.3125, 0.5, 0.3125, 0.5, 0.3438, 0.5, 0.75, 0.5, 0.7188, 0.5, 0.7188, 0.5, 0.75, 0.5, 0.3125, 0.5, 0.2812, 0.5, 0.2812, 0.5, 0.3125, 0.5, 0.7188, 0.5, 0.6875, 0.5, 0.6875, 0.5, 0.7188, 0.5, 0.2812, 0.5, 0.25, 0.5, 0.25, 0.5, 0.2812, 0.5, 0.6875, 0.5, 0.6562, 0.5, 0.6562, 0.5, 0.6875, 0.5, 0.25, 0.5, 0.2188, 0.5, 0.2188, 0.5, 0.25, 0.5, 0.6562, 0.5, 0.625, 0.5, 0.625, 0.5, 0.6562, 0.5, 0.2188, 0.5, 0.1875, 0.5, 0.1875, 0.5, 0.2188, 0.5, 0.625, 0.5, 0.5938, 0.5, 0.5938, 0.5, 0.625, 0.5, 0.1875, 0.5, 0.1562, 0.5, 0.1562, 0.5, 0.1875, 0.5, 0.5938, 0.5, 0.5625, 0.5, 0.5625, 0.5, 0.5938, 0.5, 1.0, 0.5, 0.9688, 0.5, 0.9688, 0.5, 1.0, 0.5, 0.1562, 0.5, 0.125, 0.5, 0.125, 0.5, 0.1562, 0.5, 0.5625, 0.5, 0.5312, 0.5, 0.5312, 0.5, 0.5625, 0.5, 0.9688, 0.5, 0.9375, 0.5, 0.9375, 0.5, 0.9688, 0.5, 0.125, 0.5, 0.09375, 0.5, 0.09375, 0.5, 0.125, 0.5, 0.5312, 0.5, 0.5, 0.5, 0.5, 0.5, 0.5312, 0.5, 0.9375, 0.5, 0.9062, 0.5, 0.9062, 0.5, 0.9375, 0.5, 0.09375, 0.5, 0.0625, 0.5, 0.0625, 0.5, 0.09375, 0.5, 0.5, 0.5, 0.4688, 0.5, 0.4688, 0.5, 0.5, 0.5, 0.3438, 0.5, 0.3125, 0.5, 0.3125, 0.5, 0.3438, 0.5, 0.375, 0.5, 0.3438, 0.5, 0.3438, 0.5, 0.375, 0.5, 0.7812, 0.5, 0.75, 0.5, 0.75, 0.5, 0.7812, 0.5, 0.3438, 0.5, 0.3125, 0.5, 0.3125, 0.5, 0.3438, 0.5, 0.75, 0.5, 0.7188, 0.5, 0.7188, 0.5, 0.75, 0.5, 0.3125, 0.5, 0.2812, 0.5, 0.2812, 0.5, 0.3125, 0.5, 0.7188, 0.5, 0.6875, 0.5, 0.6875, 0.5, 0.7188, 0.5, 0.2812, 0.5, 0.25, 0.5, 0.25, 0.5, 0.2812, 0.5, 0.6875, 0.5, 0.6562, 0.5, 0.6562, 0.5, 0.6875, 0.5, 0.25, 0.5, 0.2188, 0.5, 0.2188, 0.5, 0.25, 0.5, 0.6562, 0.5, 0.625, 0.5, 0.625, 0.5, 0.6562, 0.5, 0.2188, 0.5, 0.1875, 0.5, 0.1875, 0.5, 0.2188, 0.5, 0.625, 0.5, 0.5938, 0.5, 0.5938, 0.5, 0.625, 0.5, 0.1875, 0.5, 0.1562, 0.5, 0.1562, 0.5, 0.1875, 0.5, 0.5938, 0.5, 0.5625, 0.5, 0.5625, 0.5, 0.5938, 0.5, 1.0, 0.5, 0.9688, 0.5, 0.9688, 0.5, 1.0, 0.5, 0.1562, 0.5, 0.125, 0.5, 0.125, 0.5, 0.1562, 0.5, 0.5625, 0.5, 0.5312, 0.5, 0.5312, 0.5, 0.5625, 0.5, 0.9688, 0.5, 0.9375, 0.5, 0.9375, 0.5, 0.9688, 0.5, 0.125, 0.5, 0.09375, 0.5, 0.09375, 0.5, 0.125, 0.5, 0.5312, 0.5, 0.5, 0.5, 0.5, 0.5, 0.5312, 0.5, 0.9375, 0.5, 0.9062, 0.5, 0.9062, 0.5, 0.9375, 0.5, 0.09375, 0.5, 0.0625, 0.5, 0.0625, 0.5, 0.09375, 0.5, 0.5, 0.5, 0.4688, 0.5, 0.4688, 0.5, 0.5, 0.5, 0.9062, 0.5, 0.875, 0.5, 0.875, 0.5, 0.9062, 0.5, 0.0625, 0.5, 0.03125, 0.5, 0.03125, 0.5, 0.0625, 0.5, 0.4688, 0.5, 0.4375, 0.5, 0.4375, 0.5, 0.4688, 0.5, 0.875, 0.5, 0.8438, 0.5, 0.8438, 0.5, 0.875, 0.5, 0.03125, 0.5, 0.0, 0.5, 0.0, 0.5, 0.03125, 0.5, 0.4375, 0.5, 0.4062, 0.5, 0.4062, 0.5, 0.4375, 0.5, 0.8438, 0.5, 0.8125, 0.5, 0.8125, 0.5, 0.8438, 0.5, 0.4062, 0.5, 0.375, 0.5, 0.375, 0.5, 0.4062, 0.5, 0.75, 0.49, 0.7968, 0.4854, 0.8418, 0.4717, 0.8833, 0.4496, 0.9197, 0.4197, 0.9496, 0.3833, 0.9717, 0.3418, 0.9854, 0.2968, 0.99, 0.25, 0.9854, 0.2032, 0.9717, 0.1582, 0.9496, 0.1167, 0.9197, 0.08029, 0.8833, 0.05045, 0.8418, 0.02827, 0.7968, 0.01461, 0.75, 0.01, 0.7032, 0.01461, 0.6582, 0.02827, 0.6167, 0.05045, 0.5803, 0.08029, 0.5504, 0.1167, 0.5283, 0.1582, 0.5146, 0.2032, 0.51, 0.25, 0.5146, 0.2968, 0.5283, 0.3418, 0.5504, 0.3833, 0.5803, 0.4197, 0.6167, 0.4496, 0.6582, 0.4717, 0.7032, 0.4854, 0.75, 0.5, 0.7188, 0.5, 0.7188, 0.5, 0.75, 0.5, 0.3125, 0.5, 0.2812, 0.5, 0.2812, 0.5, 0.3125, 0.5, 0.7188, 0.5, 0.6875, 0.5, 0.6875, 0.5, 0.7188, 0.5, 0.2812, 0.5, 0.25, 0.5, 0.25, 0.5, 0.2812, 0.5, 0.6875, 0.5, 0.6562, 0.5, 0.6562, 0.5, 0.6875, 0.5, 0.25, 0.5, 0.2188, 0.5, 0.2188, 0.5, 0.25, 0.5, 0.6562, 0.5, 0.625, 0.5, 0.625, 0.5, 0.6562, 0.5, 0.2188, 0.5, 0.1875, 0.5, 0.1875, 0.5, 0.2188, 0.5, 0.625, 0.5, 0.5938, 0.5, 0.5938, 0.5, 0.625, 0.5, 0.1875, 0.5, 0.1562, 0.5, 0.1562, 0.5, 0.1875, 0.5, 0.5938, 0.5, 0.5625, 0.5, 0.5625, 0.5, 0.5938, 0.5, 1.0, 0.5, 0.9688, 0.5, 0.9688, 0.5, 1.0, 0.5, 0.1562, 0.5, 0.125, 0.5, 0.125, 0.5, 0.1562, 0.5, 0.5625, 0.5, 0.5312, 0.5, 0.5312, 0.5, 0.5625, 0.5, 0.9688, 0.5, 0.9375, 0.5, 0.9375, 0.5, 0.9688, 0.5, 0.125, 0.5, 0.09375, 0.5, 0.09375, 0.5, 0.125, 0.5, 0.5312, 0.5, 0.5, 0.5, 0.5, 0.5, 0.5312, 0.5, 0.9375, 0.5, 0.9062, 0.5, 0.9062, 0.5, 0.9375, 0.5, 0.09375, 0.5, 0.0625, 0.5, 0.0625, 0.5, 0.09375, 0.5, 0.5, 0.5, 0.4688, 0.5, 0.4688, 0.5, 0.5, 0.5, 0.9062, 0.5, 0.875, 0.5, 0.875, 0.5, 0.9062, 0.5, 0.0625, 0.5, 0.03125, 0.5, 0.03125, 0.5, 0.0625, 0.5, 0.4688, 0.5, 0.4375, 0.5, 0.4375, 0.5, 0.4688, 0.5, 0.875, 0.5, 0.8438, 0.5, 0.8438, 0.5, 0.875, 0.5, 0.03125, 0.5, 0.0, 0.5, 0.0, 0.5, 0.03125, 0.5, 0.4375, 0.5, 0.4062, 0.5, 0.4062, 0.5, 0.4375, 0.5, 0.8438, 0.5, 0.8125, 0.5, 0.8125, 0.5, 0.8438, 0.5, 0.4062, 0.5, 0.375, 0.5, 0.375, 0.5, 0.4062, 0.5, 0.8125, 0.5, 0.7812, 0.5, 0.7812, 0.5, 0.8125, 0.5, 0.375, 0.5, 0.3438, 0.5, 0.3438, 0.5, 0.375, 0.5, 0.7812, 0.5, 0.75, 0.5, 0.75, 0.5, 0.7812, 0.5])
me_cylinder.update()
me_icosphere = bpy.data.meshes.new('Icosphere')
me_icosphere.from_pydata([(0.0, 0.0, -1.0), (0.7236, -0.5257, -0.4472), (-0.2764, -0.8506, -0.4472), (-0.8944, 0.0, -0.4472), (-0.2764, 0.8506, -0.4472), (0.7236, 0.5257, -0.4472), (0.2764, -0.8506, 0.4472), (-0.7236, -0.5257, 0.4472), (-0.7236, 0.5257, 0.4472), (0.2764, 0.8506, 0.4472), (0.8944, 0.0, 0.4472), (0.0, 0.0, 1.0), (-0.1625, -0.5, -0.8507), (0.4253, -0.309, -0.8507), (0.2629, -0.809, -0.5257), (0.8506, 0.0, -0.5257), (0.4253, 0.309, -0.8507), (-0.5257, 0.0, -0.8507), (-0.6882, -0.5, -0.5257), (-0.1625, 0.5, -0.8507), (-0.6882, 0.5, -0.5257), (0.2629, 0.809, -0.5257), (0.9511, -0.309, 0.0), (0.9511, 0.309, 0.0), (0.0, -1.0, 0.0), (0.5878, -0.809, 0.0), (-0.9511, -0.309, 0.0), (-0.5878, -0.809, 0.0), (-0.5878, 0.809, 0.0), (-0.9511, 0.309, 0.0), (0.5878, 0.809, 0.0), (0.0, 1.0, 0.0), (0.6882, -0.5, 0.5257), (-0.2629, -0.809, 0.5257), (-0.8506, 0.0, 0.5257), (-0.2629, 0.809, 0.5257), (0.6882, 0.5, 0.5257), (0.1625, -0.5, 0.8507), (0.5257, 0.0, 0.8507), (-0.4253, -0.309, 0.8507), (-0.4253, 0.309, 0.8507), (0.1625, 0.5, 0.8507)], [], [(0, 13, 12), (1, 13, 15), (0, 12, 17), (0, 17, 19), (0, 19, 16), (1, 15, 22), (2, 14, 24), (3, 18, 26), (4, 20, 28), (5, 21, 30), (1, 22, 25), (2, 24, 27), (3, 26, 29), (4, 28, 31), (5, 30, 23), (6, 32, 37), (7, 33, 39), (8, 34, 40), (9, 35, 41), (10, 36, 38), (38, 41, 11), (38, 36, 41), (36, 9, 41), (41, 40, 11), (41, 35, 40), (35, 8, 40), (40, 39, 11), (40, 34, 39), (34, 7, 39), (39, 37, 11), (39, 33, 37), (33, 6, 37), (37, 38, 11), (37, 32, 38), (32, 10, 38), (23, 36, 10), (23, 30, 36), (30, 9, 36), (31, 35, 9), (31, 28, 35), (28, 8, 35), (29, 34, 8), (29, 26, 34), (26, 7, 34), (27, 33, 7), (27, 24, 33), (24, 6, 33), (25, 32, 6), (25, 22, 32), (22, 10, 32), (30, 31, 9), (30, 21, 31), (21, 4, 31), (28, 29, 8), (28, 20, 29), (20, 3, 29), (26, 27, 7), (26, 18, 27), (18, 2, 27), (24, 25, 6), (24, 14, 25), (14, 1, 25), (22, 23, 10), (22, 15, 23), (15, 5, 23), (16, 21, 5), (16, 19, 21), (19, 4, 21), (19, 20, 4), (19, 17, 20), (17, 3, 20), (17, 18, 3), (17, 12, 18), (12, 2, 18), (15, 16, 5), (15, 13, 16), (13, 0, 16), (12, 14, 2), (12, 13, 14), (13, 1, 14)])
_uv = me_icosphere.uv_layers.new(name='UVMap')
_uv.uv.foreach_set('vector', [0.1818, 0.0, 0.2273, 0.07873, 0.1364, 0.07873, 0.2727, 0.1575, 0.3182, 0.07873, 0.3636, 0.1575, 0.9091, 0.0, 0.9545, 0.07873, 0.8636, 0.07873, 0.7273, 0.0, 0.7727, 0.07873, 0.6818, 0.07873, 0.5455, 0.0, 0.5909, 0.07873, 0.5, 0.07873, 0.2727, 0.1575, 0.3636, 0.1575, 0.3182, 0.2362, 0.09091, 0.1575, 0.1818, 0.1575, 0.1364, 0.2362, 0.8182, 0.1575, 0.9091, 0.1575, 0.8636, 0.2362, 0.6364, 0.1575, 0.7273, 0.1575, 0.6818, 0.2362, 0.4545, 0.1575, 0.5455, 0.1575, 0.5, 0.2362, 0.2727, 0.1575, 0.3182, 0.2362, 0.2273, 0.2362, 0.09091, 0.1575, 0.1364, 0.2362, 0.04546, 0.2362, 0.8182, 0.1575, 0.8636, 0.2362, 0.7727, 0.2362, 0.6364, 0.1575, 0.6818, 0.2362, 0.5909, 0.2362, 0.4545, 0.1575, 0.5, 0.2362, 0.4091, 0.2362, 0.1818, 0.3149, 0.2727, 0.3149, 0.2273, 0.3937, 0.0, 0.3149, 0.09091, 0.3149, 0.04546, 0.3937, 0.7273, 0.3149, 0.8182, 0.3149, 0.7727, 0.3937, 0.5455, 0.3149, 0.6364, 0.3149, 0.5909, 0.3937, 0.3636, 0.3149, 0.4545, 0.3149, 0.4091, 0.3937, 0.4091, 0.3937, 0.5, 0.3937, 0.4545, 0.4724, 0.4091, 0.3937, 0.4545, 0.3149, 0.5, 0.3937, 0.4545, 0.3149, 0.5455, 0.3149, 0.5, 0.3937, 0.5909, 0.3937, 0.6818, 0.3937, 0.6364, 0.4724, 0.5909, 0.3937, 0.6364, 0.3149, 0.6818, 0.3937, 0.6364, 0.3149, 0.7273, 0.3149, 0.6818, 0.3937, 0.7727, 0.3937, 0.8636, 0.3937, 0.8182, 0.4724, 0.7727, 0.3937, 0.8182, 0.3149, 0.8636, 0.3937, 0.8182, 0.3149, 0.9091, 0.3149, 0.8636, 0.3937, 0.04546, 0.3937, 0.1364, 0.3937, 0.09091, 0.4724, 0.04546, 0.3937, 0.09091, 0.3149, 0.1364, 0.3937, 0.09091, 0.3149, 0.1818, 0.3149, 0.1364, 0.3937, 0.2273, 0.3937, 0.3182, 0.3937, 0.2727, 0.4724, 0.2273, 0.3937, 0.2727, 0.3149, 0.3182, 0.3937, 0.2727, 0.3149, 0.3636, 0.3149, 0.3182, 0.3937, 0.4091, 0.2362, 0.4545, 0.3149, 0.3636, 0.3149, 0.4091, 0.2362, 0.5, 0.2362, 0.4545, 0.3149, 0.5, 0.2362, 0.5455, 0.3149, 0.4545, 0.3149, 0.5909, 0.2362, 0.6364, 0.3149, 0.5455, 0.3149, 0.5909, 0.2362, 0.6818, 0.2362, 0.6364, 0.3149, 0.6818, 0.2362, 0.7273, 0.3149, 0.6364, 0.3149, 0.7727, 0.2362, 0.8182, 0.3149, 0.7273, 0.3149, 0.7727, 0.2362, 0.8636, 0.2362, 0.8182, 0.3149, 0.8636, 0.2362, 0.9091, 0.3149, 0.8182, 0.3149, 0.04546, 0.2362, 0.09091, 0.3149, 0.0, 0.3149, 0.04546, 0.2362, 0.1364, 0.2362, 0.09091, 0.3149, 0.1364, 0.2362, 0.1818, 0.3149, 0.09091, 0.3149, 0.2273, 0.2362, 0.2727, 0.3149, 0.1818, 0.3149, 0.2273, 0.2362, 0.3182, 0.2362, 0.2727, 0.3149, 0.3182, 0.2362, 0.3636, 0.3149, 0.2727, 0.3149, 0.5, 0.2362, 0.5909, 0.2362, 0.5455, 0.3149, 0.5, 0.2362, 0.5455, 0.1575, 0.5909, 0.2362, 0.5455, 0.1575, 0.6364, 0.1575, 0.5909, 0.2362, 0.6818, 0.2362, 0.7727, 0.2362, 0.7273, 0.3149, 0.6818, 0.2362, 0.7273, 0.1575, 0.7727, 0.2362, 0.7273, 0.1575, 0.8182, 0.1575, 0.7727, 0.2362, 0.8636, 0.2362, 0.9545, 0.2362, 0.9091, 0.3149, 0.8636, 0.2362, 0.9091, 0.1575, 0.9545, 0.2362, 0.9091, 0.1575, 1.0, 0.1575, 0.9545, 0.2362, 0.1364, 0.2362, 0.2273, 0.2362, 0.1818, 0.3149, 0.1364, 0.2362, 0.1818, 0.1575, 0.2273, 0.2362, 0.1818, 0.1575, 0.2727, 0.1575, 0.2273, 0.2362, 0.3182, 0.2362, 0.4091, 0.2362, 0.3636, 0.3149, 0.3182, 0.2362, 0.3636, 0.1575, 0.4091, 0.2362, 0.3636, 0.1575, 0.4545, 0.1575, 0.4091, 0.2362, 0.5, 0.07873, 0.5455, 0.1575, 0.4545, 0.1575, 0.5, 0.07873, 0.5909, 0.07873, 0.5455, 0.1575, 0.5909, 0.07873, 0.6364, 0.1575, 0.5455, 0.1575, 0.6818, 0.07873, 0.7273, 0.1575, 0.6364, 0.1575, 0.6818, 0.07873, 0.7727, 0.07873, 0.7273, 0.1575, 0.7727, 0.07873, 0.8182, 0.1575, 0.7273, 0.1575, 0.8636, 0.07873, 0.9091, 0.1575, 0.8182, 0.1575, 0.8636, 0.07873, 0.9545, 0.07873, 0.9091, 0.1575, 0.9545, 0.07873, 1.0, 0.1575, 0.9091, 0.1575, 0.3636, 0.1575, 0.4091, 0.07873, 0.4545, 0.1575, 0.3636, 0.1575, 0.3182, 0.07873, 0.4091, 0.07873, 0.3182, 0.07873, 0.3636, 0.0, 0.4091, 0.07873, 0.1364, 0.07873, 0.1818, 0.1575, 0.09091, 0.1575, 0.1364, 0.07873, 0.2273, 0.07873, 0.1818, 0.1575, 0.2273, 0.07873, 0.2727, 0.1575, 0.1818, 0.1575])
me_icosphere.update()

# ---- objects
ob_light = bpy.data.objects.new('Light', light_light)
ob_camera = bpy.data.objects.new('Camera', cam_camera)
ob_cube = bpy.data.objects.new('Cube', me_cube_001)
ob_cylinder = bpy.data.objects.new('Cylinder', me_cylinder)
ob_icosphere = bpy.data.objects.new('Icosphere', me_icosphere)

# ---- transforms, parenting, visibility, modifiers, constraints
ob_light.location = (4.076, 1.005, 5.904)
ob_light.rotation_euler = (0.6503, 0.05522, 1.866)
ob_light.lock_rotations_4d = False
ob_light.empty_display_type = 'ARROWS'
ob_light.color = (0.0, 0.0, 0.0, 0.0)
ob_light.lineart.crease_threshold = 0.0
ob_camera.location = (7.359, -6.926, 4.958)
ob_camera.rotation_euler = (1.109, 0.0, 0.8149)
ob_camera.lock_rotations_4d = False
ob_camera.empty_display_type = 'ARROWS'
ob_camera.color = (0.0, 0.0, 0.0, 0.0)
ob_camera.display_type = 'WIRE'
ob_camera.lineart.crease_threshold = 0.0
ob_cube.location = (0.0, 0.0, 3.009)
ob_cube.scale = (1.941, 3.09, -0.03758)
ob_cylinder.location = (1.624, 2.695, 3.987)
ob_cylinder.scale = (0.1929, 0.1929, -0.9614)
ob_icosphere.location = (1.613, 2.685, 8.602)
ob_icosphere.scale = (0.3821, 0.3821, 0.3821)

# ---- collection membership
col_collection.objects.link(ob_light)
col_collection.objects.link(ob_camera)
col_collection.objects.link(ob_cube)
col_collection.objects.link(ob_cylinder)
col_collection.objects.link(ob_icosphere)

# ---- scene / render settings (as saved in the file)
scene.camera = ob_camera
scene.frame_start = 1; scene.frame_end = 250; scene.frame_set(1)
scene.render.engine = 'BLENDER_EEVEE_NEXT'
bpy.context.view_layer.update()
